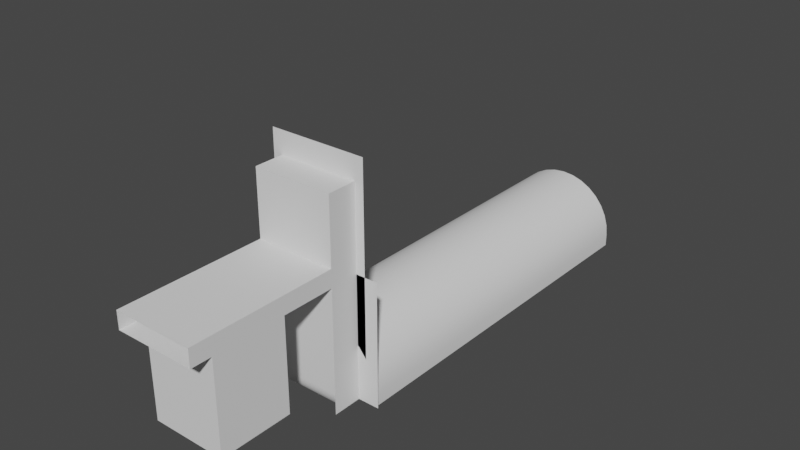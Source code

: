 # Source: act1_main_level.blend  (saved by Blender 2.80.75; exported with 4.5.12 LTS)
import bpy
from mathutils import Matrix  # noqa: F401  (used for matrix-valued properties, if any)

bpy.ops.wm.read_factory_settings(use_empty=True)
scene = bpy.context.scene
scene.name = 'Scene'

# ---- collections
col_collection = bpy.data.collections.new('Collection'); scene.collection.children.link(col_collection)

# ---- world
world_world = bpy.data.worlds.new('World'); scene.world = world_world
world_world.use_nodes = True; world_world.node_tree.nodes.clear()
_N = world_world.node_tree.nodes; _L = world_world.node_tree.links
n0 = _N.new('ShaderNodeOutputWorld'); n0.name = 'World Output'; n0.location = (300, 300)
n1 = _N.new('ShaderNodeBackground'); n1.name = 'Background'; n1.location = (10, 300)
n1.inputs[0].default_value = (0.05088, 0.05088, 0.05088, 1.0)
_L.new(n1.outputs[0], n0.inputs[0])
n0.is_active_output = True
world_world.color = (0.05088, 0.05088, 0.05088)
world_world.use_sun_shadow = False
world_world.sun_shadow_jitter_overblur = 0.0

# ---- meshes
me_floormesh = bpy.data.meshes.new('floormesh')
me_floormesh.from_pydata([(-100.0, -184.7, 0.0), (-100.0, 15.31, 0.0), (-100.0, -177.8, 0.0), (-100.0, 22.22, 0.0), (-100.0, -122.2, 0.0), (-100.0, -107.8, 0.0), (-100.0, -115.3, 0.0), (-100.0, 250.0, 0.0), (-100.0, 150.0, 0.0), (-100.0, 50.0, 0.0), (-100.0, -50.0, 0.0), (-100.0, -150.0, 0.0), (-100.0, -250.0, 0.0), (-100.0, -300.0, 0.0), (-100.0, -350.0, 0.0), (-100.0, 300.0, 0.0), (-100.0, -22.08, 0.0), (-100.0, -15.31, 0.0), (-100.0, 9.537e-07, 0.0), (-100.0, -7.804, 0.0), (-100.0, -100.0, 0.0), (-100.0, -92.2, 0.0), (-100.0, -84.69, 0.0), (-100.0, -77.78, 0.0), (-100.0, -207.8, 0.0), (-100.0, -200.0, 0.0), (33.33, 300.0, 0.0), (-33.33, 300.0, 0.0), (33.33, -350.0, 0.0), (-33.33, -350.0, 0.0), (33.33, -300.0, 0.0), (-33.33, -300.0, 0.0), (33.33, -250.0, 0.0), (-33.33, -250.0, 0.0), (33.33, -150.0, 0.0), (-33.33, -150.0, 0.0), (33.33, -50.0, 0.0), (-33.33, -50.0, 0.0), (33.33, 50.0, 0.0), (-33.33, 50.0, 0.0), (33.33, 150.0, 0.0), (-33.33, 150.0, 0.0), (33.33, 250.0, 0.0), (-33.33, 250.0, 0.0), (41.25, -108.2, 0.0), (38.86, -116.1, 0.0), (-38.74, -116.1, 0.0), (-41.13, -108.2, 0.0), (34.98, -123.3, 0.0), (-1.097e-05, -150.0, 0.0), (-34.86, -123.3, 0.0), (-7.804, -150.0, 0.0), (29.76, -129.7, 0.0), (-23.27, -134.9, 0.0), (-29.64, -129.7, 0.0), (23.39, -134.9, 0.0), (16.13, -138.8, 0.0), (-16.01, -138.8, 0.0), (8.254, -141.2, 0.0), (0.06059, -142.0, 0.0), (-8.133, -141.2, 0.0), (29.76, -170.3, 0.0), (34.98, -176.7, 0.0), (15.31, -150.0, 0.0), (38.86, -183.9, 0.0), (23.39, -165.1, 0.0), (8.254, -158.8, 0.0), (16.13, -161.2, 0.0), (0.06061, -158.0, 0.0), (-8.133, -158.8, 0.0), (-16.01, -161.2, 0.0), (-23.27, -165.1, 0.0), (-29.64, -170.3, 0.0), (-34.86, -176.7, 0.0), (7.804, -150.0, 0.0), (-38.74, -183.9, 0.0), (41.25, -191.8, 0.0), (42.06, -200.0, 0.0), (41.25, -208.2, 0.0), (38.86, -216.1, 0.0), (34.98, -223.3, 0.0), (28.28, -150.0, 0.0), (29.76, -229.7, 0.0), (23.39, -234.9, 0.0), (16.13, -238.8, 0.0), (8.254, -241.2, 0.0), (0.06059, -242.0, 0.0), (-8.133, -241.2, 0.0), (-16.01, -238.8, 0.0), (-23.27, -234.9, 0.0), (-29.64, -229.7, 0.0), (-41.13, -191.8, 0.0), (-34.86, -223.3, 0.0), (22.22, -150.0, 0.0), (-38.74, -216.1, 0.0), (-41.13, -208.2, 0.0), (-41.94, -200.0, 0.0), (42.06, -100.0, 0.0), (41.25, -91.81, 0.0), (38.86, -83.93, 0.0), (34.98, -76.67, 0.0), (-15.31, -150.0, 0.0), (29.76, -70.3, 0.0), (16.13, -61.2, 0.0), (23.39, -65.08, 0.0), (-16.01, -61.2, 0.0), (-8.133, -58.81, 0.0), (-23.27, -65.08, 0.0), (-29.64, -70.3, 0.0), (-34.86, -76.67, 0.0), (-22.22, -150.0, 0.0), (-38.74, -83.93, 0.0), (-41.13, -91.81, 0.0), (-41.94, -100.0, 0.0), (42.06, -0.0002119, -4.335e-09), (41.25, -8.194, -4.335e-09), (-41.13, -8.194, -4.335e-09), (-41.94, -0.0001639, -4.335e-09), (38.86, -16.07, -4.335e-09), (34.98, -23.33, 9.97e-07), (-28.28, -150.0, 0.0), (-38.74, -16.07, -4.335e-09), (-34.94, -23.19, -4.335e-09), (-100.0, -215.3, 0.0), (-29.64, -29.7, -4.335e-09), (29.76, -29.7, 9.97e-07), (-23.27, -34.92, -4.335e-09), (23.39, -34.92, 9.97e-07), (16.13, -38.8, -4.335e-09), (-16.01, -38.8, -4.335e-09), (8.255, -41.19, -4.335e-09), (-8.133, -41.19, -4.335e-09), (0.06071, -42.0, -4.335e-09), (0.06061, -58.0, 0.0), (8.254, -58.81, 0.0), (41.25, 8.194, -4.335e-09), (38.86, 16.07, -4.335e-09), (23.39, 34.92, -4.335e-09), (29.76, 29.7, -4.335e-09), (34.98, 23.33, -4.335e-09), (-100.0, -222.2, 0.0), (16.13, 38.8, -4.335e-09), (8.255, 41.19, -4.335e-09), (-8.133, 41.19, -4.335e-09), (-16.01, 38.8, -4.335e-09), (-23.27, 34.92, -4.335e-09), (-29.64, 29.7, -4.335e-09), (-34.86, 23.33, -4.335e-09), (-38.74, 16.07, -4.335e-09), (-100.0, -192.2, 0.0), (-41.13, 8.194, -4.335e-09), (41.25, 91.81, 9.985e-07), (-41.13, 91.81, -2.89e-09), (-41.94, 100.0, -2.89e-09), (42.06, 100.0, -2.89e-09), (38.86, 83.93, 9.985e-07), (-38.74, 83.93, -2.89e-09), (34.98, 76.67, -2.89e-09), (-34.86, 76.67, -2.89e-09), (29.76, 70.3, -2.89e-09), (-29.64, 70.3, -2.89e-09), (23.39, 65.08, -2.89e-09), (-23.27, 65.08, -2.89e-09), (16.13, 61.2, -2.89e-09), (-8.133, 58.81, -2.89e-09), (-16.01, 61.2, -2.89e-09), (8.254, 58.81, -2.89e-09), (0.06059, 58.0, -2.89e-09), (0.06072, 42.0, -4.335e-09), (38.86, 116.1, -2.89e-09), (41.25, 108.2, -2.89e-09), (34.98, 123.3, -2.89e-09), (23.39, 134.9, -2.89e-09), (29.76, 129.7, -2.89e-09), (16.13, 138.8, -2.89e-09), (8.254, 141.2, -2.89e-09), (0.06061, 142.0, -2.89e-09), (-8.133, 141.2, -2.89e-09), (-16.01, 138.8, -2.89e-09), (-23.27, 134.9, -2.89e-09), (-29.64, 129.7, -2.89e-09), (-34.86, 123.3, -2.89e-09), (-38.74, 116.1, -2.89e-09), (-41.13, 108.2, -2.89e-09), (42.06, 200.0, 0.0), (41.25, 208.2, 0.0), (41.25, 191.8, 0.0), (38.86, 183.9, 0.0), (34.98, 176.7, 0.0), (29.76, 170.3, 0.0), (23.39, 165.1, 0.0), (16.13, 161.2, 0.0), (8.254, 158.8, 0.0), (0.06059, 158.0, 0.0), (-8.133, 158.8, 0.0), (-16.01, 161.2, 0.0), (-23.27, 165.1, 0.0), (-34.86, 176.7, 0.0), (-29.64, 170.3, 0.0), (-41.13, 208.2, 0.0), (-41.94, 200.0, 0.0), (-41.13, 191.8, 0.0), (-38.74, 183.9, 0.0), (38.86, 216.1, 0.0), (34.98, 223.3, 0.0), (29.76, 229.7, 0.0), (23.39, 234.9, 0.0), (16.13, 238.8, 0.0), (8.254, 241.2, 0.0), (0.06061, 242.0, 0.0), (-8.133, 241.2, 0.0), (-16.01, 238.8, 0.0), (-23.27, 234.9, 0.0), (-29.64, 229.7, 0.0), (-34.86, 223.3, 0.0), (-38.74, 216.1, 0.0), (-28.28, -250.0, 0.0), (-15.31, -300.0, 0.0), (-22.22, -300.0, 0.0), (-28.28, -300.0, 0.0), (-22.22, -250.0, 0.0), (-15.31, -250.0, 0.0), (-7.804, -250.0, 0.0), (-1.303e-05, -250.0, 0.0), (7.804, -250.0, 0.0), (15.31, -250.0, 0.0), (22.22, -250.0, 0.0), (28.28, -250.0, 0.0), (28.28, -50.0, 0.0), (22.22, -50.0, 0.0), (15.31, -50.0, 0.0), (7.804, -50.0, 0.0), (-7.629e-06, -50.0, 0.0), (-7.804, -50.0, 0.0), (-15.31, -50.0, 0.0), (-22.22, -50.0, 0.0), (-28.28, -50.0, 0.0), (-28.28, 50.0, 0.0), (-22.22, 50.0, 0.0), (-15.31, 50.0, 0.0), (-7.804, 50.0, 0.0), (-7.629e-06, 50.0, 0.0), (7.804, 50.0, 0.0), (15.31, 50.0, 0.0), (22.18, 50.0, 0.0), (28.28, 50.0, 0.0), (28.28, 150.0, 0.0), (22.22, 150.0, 0.0), (15.31, 150.0, 0.0), (7.804, 150.0, 0.0), (-3.338e-06, 150.0, 0.0), (-7.804, 150.0, 0.0), (-15.31, 150.0, 0.0), (-22.22, 150.0, 0.0), (-28.16, 150.0, 0.0), (28.28, 250.0, 0.0), (22.22, 250.0, 0.0), (15.31, 250.0, 0.0), (7.804, 250.0, 0.0), (0.0, 250.0, 0.0), (-7.804, 250.0, 0.0), (-15.31, 250.0, 0.0), (-22.22, 250.0, 0.0), (-28.28, 250.0, 0.0), (28.28, 300.0, 0.0), (22.22, 300.0, 0.0), (15.31, 300.0, 0.0), (7.804, 300.0, 0.0), (0.0, 300.0, 0.0), (-7.804, 300.0, 0.0), (-15.31, 300.0, 0.0), (-22.22, 300.0, 0.0), (-28.28, 300.0, 0.0), (-7.804, -300.0, 0.0), (-1.303e-05, -300.0, 0.0), (7.804, -300.0, 0.0), (15.31, -300.0, 0.0), (22.22, -300.0, 0.0), (28.28, -300.0, 0.0), (-15.31, -350.0, 0.0), (-22.22, -350.0, 0.0), (-28.28, -350.0, 0.0), (-7.804, -350.0, 0.0), (-1.303e-05, -350.0, 0.0), (7.804, -350.0, 0.0), (15.31, -350.0, 0.0), (22.22, -350.0, 0.0), (28.28, -350.0, 0.0), (68.0, -350.0, 210.0), (-68.0, -350.0, 210.0), (-100.0, 7.804, 0.0), (-100.0, 92.2, 0.0), (-100.0, 100.0, 0.0), (-100.0, 84.69, 0.0), (-100.0, 77.78, 0.0), (-100.0, 122.2, 0.0), (-100.0, 115.3, 0.0), (-100.0, 107.8, 0.0), (-100.0, 177.8, 0.0), (-100.0, 207.8, 0.0), (-100.0, 200.0, 0.0), (-100.0, 192.2, 0.0), (-100.0, 184.7, 0.0), (-100.0, 222.2, 0.0), (-100.0, 215.3, 0.0), (100.0, 300.0, 0.0), (100.0, -350.0, 0.0), (100.0, -300.0, 0.0), (100.0, -250.0, 0.0), (100.0, -150.0, 0.0), (100.0, -50.0, 0.0), (100.0, 50.0, 0.0), (100.0, 150.0, 0.0), (100.0, 250.0, 0.0), (100.0, -107.8, 0.0), (100.0, -115.3, 0.0), (100.0, -122.2, 0.0), (100.0, -177.8, 0.0), (100.0, -184.7, 0.0), (100.0, -192.2, 0.0), (100.0, -200.0, 0.0), (100.0, -207.8, 0.0), (100.0, -215.3, 0.0), (100.0, -222.2, 0.0), (100.0, -100.0, 0.0), (100.0, -92.2, 0.0), (100.0, -84.69, 0.0), (100.0, -77.78, 0.0), (100.0, 0.0, 0.0), (100.0, -7.804, 0.0), (100.0, -15.31, 0.0), (100.0, -22.22, 9.537e-07), (100.0, 7.804, 0.0), (100.0, 15.31, 0.0), (100.0, 22.22, 0.0), (100.0, 92.2, 9.537e-07), (100.0, 100.0, 0.0), (100.0, 84.69, 9.537e-07), (100.0, 77.78, 0.0), (100.0, 115.3, 0.0), (100.0, 107.8, 0.0), (100.0, 122.2, 0.0), (100.0, 200.0, 0.0), (100.0, 207.8, 0.0), (100.0, 192.2, 0.0), (100.0, 184.7, 0.0), (100.0, 177.8, 0.0), (100.0, 215.3, 0.0), (100.0, 222.2, 0.0), (-68.0, 207.8, 0.0), (-68.0, 184.7, 0.0), (-68.0, -177.8, 0.0), (-68.0, 22.22, 0.0), (-68.0, 150.0, 0.0), (-68.0, 300.0, 0.0), (-68.0, -150.0, 0.0), (-68.0, 15.31, 0.0), (-68.0, 177.8, 0.0), (-68.0, -250.0, 0.0), (-68.0, 250.0, 0.0), (-68.0, -300.0, 0.0), (-68.0, -7.804, 0.0), (-68.0, 215.3, 0.0), (-68.0, -192.2, 0.0), (-68.0, -77.78, 0.0), (-68.0, -84.69, 0.0), (-68.0, 222.2, 0.0), (-68.0, 50.0, 0.0), (-68.0, -200.0, 0.0), (-68.0, 107.8, 0.0), (-68.0, 115.3, 0.0), (-68.0, 77.78, 0.0), (100.0, -350.0, 210.0), (-68.0, -207.8, 0.0), (-68.0, 100.0, 0.0), (-68.0, -215.3, 0.0), (-68.0, 7.804, 0.0), (-68.0, 84.69, 0.0), (-68.0, -92.2, 0.0), (-68.0, -50.0, 0.0), (-68.0, 4.578e-05, 0.0), (-68.0, -100.0, 0.0), (-68.0, -115.3, 0.0), (-68.0, -107.8, 0.0), (-68.0, -22.08, 0.0), (-68.0, -122.2, 0.0), (-68.0, 200.0, 0.0), (-68.0, -15.31, 0.0), (-68.0, 122.2, 0.0), (-68.0, -222.2, 0.0), (-68.0, 92.2, 0.0), (-68.0, -184.7, 0.0), (-68.0, 192.2, 0.0), (68.0, 77.78, 0.0), (68.0, 84.69, 9.537e-07), (68.0, -207.8, 0.0), (68.0, -215.3, 0.0), (68.0, -7.804, 0.0), (68.0, -15.31, 0.0), (68.0, 207.8, 0.0), (68.0, 215.3, 0.0), (68.0, -222.2, 0.0), (68.0, -250.0, 0.0), (68.0, -300.0, 0.0), (68.0, -22.22, 9.537e-07), (68.0, 222.2, 0.0), (68.0, 107.8, 0.0), (68.0, 115.3, 0.0), (68.0, 100.0, 0.0), (68.0, 22.22, 0.0), (68.0, 15.31, 0.0), (68.0, 177.8, 0.0), (68.0, 150.0, 0.0), (68.0, 50.0, 0.0), (68.0, 250.0, 0.0), (-100.0, -350.0, 210.0), (68.0, 0.0, 0.0), (68.0, 7.804, 0.0), (68.0, 200.0, 0.0), (68.0, -100.0, 0.0), (68.0, -107.8, 0.0), (68.0, -50.0, 0.0), (68.0, -92.2, 0.0), (68.0, 122.2, 0.0), (68.0, 192.2, 0.0), (68.0, -115.3, 0.0), (68.0, -77.78, 0.0), (68.0, -84.69, 0.0), (68.0, 184.7, 0.0), (68.0, 92.2, 9.537e-07), (68.0, -177.8, 0.0), (68.0, -184.7, 0.0), (68.0, -122.2, 0.0), (68.0, -150.0, 0.0), (68.0, -200.0, 0.0), (68.0, -192.2, 0.0), (68.0, 300.0, 0.0), (-59.0, -400.0, 210.0), (52.94, -400.0, 210.0), (-20.34, -400.0, 210.0), (-31.18, -400.0, 210.0), (-42.58, -400.0, 210.0), (-9.359, -400.0, 210.0), (-1.303e-05, -400.0, 210.0), (9.359, -400.0, 210.0), (20.34, -400.0, 210.0), (31.18, -400.0, 210.0), (42.58, -400.0, 210.0), (-68.0, -400.0, 210.0), (68.0, -400.0, 210.0), (52.94, -490.0, 210.0), (-20.34, -490.0, 210.0), (-31.18, -490.0, 210.0), (-42.58, -490.0, 210.0), (-9.359, -490.0, 210.0), (-1.303e-05, -490.0, 210.0), (9.359, -490.0, 210.0), (20.34, -490.0, 210.0), (31.18, -490.0, 210.0), (42.58, -490.0, 210.0), (-68.0, -490.0, 210.0), (-68.0, -350.0, 0.0), (-68.0, -400.0, 0.0), (68.0, -400.0, 0.0), (68.0, -350.0, 0.0), (-39.02, -364.5, 0.0), (-52.94, -400.0, 35.48), (-40.84, -369.1, 0.3036), (-42.62, -373.7, 1.209), (-44.35, -378.1, 2.701), (-45.98, -382.3, 4.754), (-47.49, -386.1, 7.333), (-48.86, -389.6, 10.39), (-50.06, -392.7, 13.88), (-51.07, -395.2, 17.74), (-51.88, -397.3, 21.91), (-52.46, -398.8, 26.3), (-52.82, -399.7, 30.85), (52.94, -400.0, 35.48), (39.02, -364.5, 0.0), (52.82, -399.7, 30.85), (52.46, -398.8, 26.3), (51.88, -397.3, 21.91), (51.07, -395.2, 17.74), (50.06, -392.7, 13.88), (48.86, -389.6, 10.39), (47.49, -386.1, 7.333), (45.98, -382.3, 4.754), (44.35, -378.1, 2.701), (42.62, -373.7, 1.209), (40.84, -369.1, 0.3036), (-16.77, -364.5, 0.0), (-20.34, -400.0, 35.48), (-17.24, -369.1, 0.3036), (-17.69, -373.7, 1.209), (-18.14, -378.1, 2.701), (-18.56, -382.3, 4.754), (-18.94, -386.1, 7.333), (-19.3, -389.6, 10.39), (-19.6, -392.7, 13.88), (-19.86, -395.2, 17.74), (-20.07, -397.3, 21.91), (-20.22, -398.8, 26.3), (-20.31, -399.7, 30.85), (-24.82, -364.5, 0.0), (-31.18, -400.0, 35.48), (-25.65, -369.1, 0.3036), (-26.47, -373.7, 1.209), (-27.26, -378.1, 2.701), (-28.0, -382.3, 4.754), (-28.69, -386.1, 7.333), (-29.32, -389.6, 10.39), (-29.87, -392.7, 13.88), (-30.33, -395.2, 17.74), (-30.7, -397.3, 21.91), (-30.97, -398.8, 26.3), (-31.13, -399.7, 30.85), (-32.44, -364.5, 0.0), (-42.58, -400.0, 35.48), (-33.76, -369.1, 0.3036), (-35.06, -373.7, 1.209), (-36.32, -378.1, 2.701), (-37.51, -382.3, 4.754), (-38.61, -386.1, 7.333), (-39.61, -389.6, 10.39), (-40.49, -392.7, 13.88), (-41.22, -395.2, 17.74), (-41.81, -397.3, 21.91), (-42.24, -398.8, 26.3), (-42.5, -399.7, 30.85), (-8.255, -364.5, 0.0), (-9.359, -400.0, 35.48), (-8.399, -369.1, 0.3036), (-8.541, -373.7, 1.209), (-8.678, -378.1, 2.701), (-8.807, -382.3, 4.754), (-8.927, -386.1, 7.333), (-9.036, -389.6, 10.39), (-9.131, -392.7, 13.88), (-9.211, -395.2, 17.74), (-9.275, -397.3, 21.91), (-9.322, -398.8, 26.3), (-9.35, -399.7, 30.85), (-1.303e-05, -364.5, 0.0), (-1.303e-05, -400.0, 35.48), (-1.303e-05, -369.1, 0.3036), (-1.303e-05, -373.7, 1.209), (-1.303e-05, -378.1, 2.701), (-1.303e-05, -382.3, 4.754), (-1.303e-05, -386.1, 7.333), (-1.303e-05, -389.6, 10.39), (-1.303e-05, -392.7, 13.88), (-1.303e-05, -395.2, 17.74), (-1.303e-05, -397.3, 21.91), (-1.303e-05, -398.8, 26.3), (-1.303e-05, -399.7, 30.85), (8.255, -364.5, 0.0), (9.359, -400.0, 35.48), (8.399, -369.1, 0.3036), (8.541, -373.7, 1.209), (8.678, -378.1, 2.701), (8.807, -382.3, 4.754), (8.927, -386.1, 7.333), (9.036, -389.6, 10.39), (9.131, -392.7, 13.88), (9.211, -395.2, 17.74), (9.275, -397.3, 21.91), (9.321, -398.8, 26.3), (9.35, -399.7, 30.85), (20.34, -400.0, 35.48), (16.77, -364.5, 0.0), (20.31, -399.7, 30.85), (20.22, -398.8, 26.3), (20.07, -397.3, 21.91), (19.86, -395.2, 17.74), (19.6, -392.7, 13.88), (19.3, -389.6, 10.39), (18.94, -386.1, 7.333), (18.56, -382.3, 4.754), (18.14, -378.1, 2.701), (17.69, -373.7, 1.209), (17.24, -369.1, 0.3036), (24.82, -364.5, 0.0), (31.18, -400.0, 35.48), (25.65, -369.1, 0.3036), (26.47, -373.7, 1.209), (27.26, -378.1, 2.701), (28.0, -382.3, 4.754), (28.69, -386.1, 7.333), (29.32, -389.6, 10.39), (29.87, -392.7, 13.88), (30.33, -395.2, 17.74), (30.7, -397.3, 21.91), (30.97, -398.8, 26.3), (31.13, -399.7, 30.85), (42.58, -400.0, 35.48), (32.44, -364.5, 0.0), (42.5, -399.7, 30.85), (42.24, -398.8, 26.3), (41.81, -397.3, 21.91), (41.22, -395.2, 17.74), (40.49, -392.7, 13.88), (39.61, -389.6, 10.39), (38.61, -386.1, 7.333), (37.51, -382.3, 4.754), (36.32, -378.1, 2.701), (35.06, -373.7, 1.209), (33.76, -369.1, 0.3036), (-68.0, -400.0, 35.48), (-68.0, -364.5, 0.0), (-68.0, -399.7, 30.85), (-68.0, -398.8, 26.3), (-68.0, -397.3, 21.91), (-68.0, -395.2, 17.74), (-68.0, -392.7, 13.88), (-68.0, -389.6, 10.39), (-68.0, -386.1, 7.333), (-68.0, -382.3, 4.754), (-68.0, -378.1, 2.701), (-68.0, -373.7, 1.209), (-68.0, -369.1, 0.3036), (68.0, -364.5, 0.0), (68.0, -400.0, 35.48), (68.0, -369.1, 0.3036), (68.0, -373.7, 1.209), (68.0, -378.1, 2.701), (68.0, -382.3, 4.754), (68.0, -386.1, 7.333), (68.0, -389.6, 10.39), (68.0, -392.7, 13.88), (68.0, -395.2, 17.74), (68.0, -397.3, 21.91), (68.0, -398.8, 26.3), (68.0, -399.7, 30.85), (-59.0, -490.0, 52.84), (-31.18, -490.0, 52.84), (-42.58, -490.0, 52.84), (-9.359, -490.0, 52.84), (68.0, -490.0, 52.84), (-59.0, -490.0, 210.0), (52.94, -490.0, 52.84), (-20.34, -490.0, 52.84), (-1.303e-05, -490.0, 52.84), (9.359, -490.0, 52.84), (20.34, -490.0, 52.84), (31.18, -490.0, 52.84), (42.58, -490.0, 52.84), (-59.0, -614.0, 210.0), (68.0, -614.0, 210.0), (-59.0, -614.0, 52.84), (52.94, -614.0, 52.84), (-20.34, -614.0, 52.84), (-31.18, -614.0, 52.84), (-42.58, -614.0, 52.84), (-9.359, -614.0, 52.84), (-1.303e-05, -614.0, 52.84), (9.359, -614.0, 52.84), (20.34, -614.0, 52.84), (31.18, -614.0, 52.84), (42.58, -614.0, 52.84), (68.0, -614.0, 52.84), (52.94, -614.0, 210.0), (-20.34, -614.0, 210.0), (-31.18, -614.0, 210.0), (-42.58, -614.0, 210.0), (-9.359, -614.0, 210.0), (-1.303e-05, -614.0, 210.0), (9.359, -614.0, 210.0), (20.34, -614.0, 210.0), (31.18, -614.0, 210.0), (42.58, -614.0, 210.0), (-59.0, -649.0, 210.0), (-68.0, -649.0, 210.0), (52.94, -649.0, 210.0), (-20.34, -649.0, 210.0), (-31.18, -649.0, 210.0), (-42.58, -649.0, 210.0), (-9.359, -649.0, 210.0), (-1.303e-05, -649.0, 210.0), (9.359, -649.0, 210.0), (20.34, -649.0, 210.0), (31.18, -649.0, 210.0), (42.58, -649.0, 210.0), (105.0, -350.0, 0.0), (105.0, -350.0, 210.0), (-105.0, -350.0, 0.0), (-105.0, -350.0, 210.0), (68.0, -490.0, 210.0), (-68.0, -614.0, 210.0), (68.0, -649.0, 210.0), (68.0, -350.0, 240.0), (-68.0, -350.0, 240.0), (-68.0, -400.0, 240.0), (68.0, -400.0, 240.0), (-68.0, -490.0, 240.0), (68.0, -490.0, 240.0), (-68.0, -614.0, 240.0), (68.0, -614.0, 240.0), (-68.0, -649.0, 240.0), (68.0, -649.0, 240.0), (68.0, -350.0, 351.8), (-68.0, -350.0, 351.8), (-68.0, -400.0, 351.8), (68.0, -400.0, 351.8), (-68.0, -366.2, 299.2), (-68.0, -366.8, 302.2), (-68.0, -368.6, 304.8), (-68.0, -371.2, 306.6), (-68.0, -374.2, 307.2), (-68.0, -377.3, 306.6), (-68.0, -379.9, 304.8), (-68.0, -381.6, 302.2), (-68.0, -382.2, 299.2), (-68.0, -381.6, 296.1), (-68.0, -379.9, 293.5), (-68.0, -377.3, 291.8), (-68.0, -374.2, 291.2), (-68.0, -371.2, 291.8), (-68.0, -368.6, 293.5), (-68.0, -366.8, 296.1), (-68.0, -400.0, 295.9), (68.0, -375.0, 210.0), (68.0, -375.0, 0.0), (-68.0, -375.0, 240.0), (-68.0, -375.0, 210.0), (-68.0, -349.6, 299.2), (-68.0, -349.6, 302.2), (-68.0, -349.6, 304.8), (-68.0, -349.6, 293.5), (-68.0, -349.6, 296.1), (-68.0, -362.9, 331.2), (-68.0, -368.1, 331.2), (-68.0, -374.2, 331.2), (-68.0, -380.4, 331.2), (-68.0, -385.6, 331.2), (-68.0, -386.8, 270.2), (-68.0, -381.0, 270.2), (-68.0, -374.2, 270.2), (-68.0, -367.5, 270.2), (-68.0, -361.7, 270.2), (68.0, -400.0, 295.9), (68.0, -350.0, 295.9), (-68.0, -375.0, 0.0), (-68.0, -387.4, 299.2), (-68.0, -387.4, 292.6), (-68.0, -387.4, 311.4), (-68.0, -387.4, 305.8), (-68.0, -387.4, 287.0), (68.0, -375.0, 240.0), (68.0, -375.0, 351.8), (-68.0, -375.0, 351.8), (68.0, -375.0, 295.9), (68.0, -400.0, 306.6), (-68.0, -400.0, 306.6), (68.0, -350.0, 306.6), (68.0, -375.0, 306.6), (68.0, -350.0, 252.4), (68.0, -375.0, 252.4), (-68.0, -400.0, 252.4), (68.0, -400.0, 252.4), (38.96, -526.7, 52.84), (35.9, -527.3, 52.84), (33.31, -529.0, 52.84), (31.57, -531.6, 52.84), (30.96, -534.7, 52.84), (31.57, -537.7, 52.84), (33.31, -540.3, 52.84), (35.9, -542.1, 52.84), (38.96, -542.7, 52.84), (42.03, -542.1, 52.84), (44.62, -540.3, 52.84), (46.35, -537.7, 52.84), (46.96, -534.7, 52.84), (46.35, -531.6, 52.84), (44.62, -529.0, 52.84), (42.03, -527.3, 52.84), (22.97, -499.5, 52.84), (9.673, -502.2, 52.84), (-1.597, -509.7, 52.84), (-34.34, -521.6, 52.84), (-30.74, -549.0, 52.84), (-23.48, -569.0, 52.84), (-4.857, -582.0, 52.84), (5.61, -586.4, 52.84), (17.25, -587.9, 52.84), (29.57, -586.4, 52.84), (40.66, -582.0, 52.84), (56.53, -569.6, 52.84), (57.7, -534.3, 52.84), (55.06, -521.0, 52.84), (47.53, -509.7, 52.84), (36.26, -502.2, 52.84), (-59.0, -583.0, 210.0), (-59.0, -552.0, 210.0), (-59.0, -521.0, 210.0), (68.0, -583.0, 210.0), (68.0, -552.0, 210.0), (68.0, -521.0, 210.0), (68.0, -521.0, 52.84), (68.0, -552.0, 52.84), (68.0, -583.0, 52.84), (-68.0, -521.0, 210.0), (-68.0, -552.0, 210.0), (-68.0, -583.0, 210.0), (-59.0, -521.0, 52.84), (-59.0, -552.0, 52.84), (-59.0, -583.0, 52.84), (68.0, -583.0, 240.0), (68.0, -552.0, 240.0), (68.0, -521.0, 240.0), (-68.0, -521.0, 240.0), (-68.0, -552.0, 240.0), (-68.0, -583.0, 240.0)], [], [(379, 384, 16, 10), (382, 383, 5, 6), (381, 378, 21, 20), (378, 365, 22, 21), (376, 356, 1, 290), (374, 369, 297, 292), (366, 303, 304, 362), (364, 23, 22, 365), (41, 254, 198, 197), (368, 363, 149, 25), (349, 362, 304, 299), (39, 237, 160, 158), (461, 360, 13, 14), (357, 350, 302, 298), (37, 236, 124, 122), (351, 355, 11, 2), (352, 3, 1, 356), (35, 120, 54, 50), (353, 357, 298, 8), (360, 358, 12, 13), (89, 90, 216, 220), (380, 18, 19, 361), (222, 221, 217, 273), (359, 354, 15, 7), (225, 224, 275, 276), (221, 220, 218, 217), (181, 180, 254, 41), (73, 72, 120, 35), (368, 25, 24, 373), (109, 108, 236, 37), (366, 359, 7, 303), (147, 146, 237, 39), (371, 377, 293, 294), (367, 371, 294, 9), (375, 373, 24, 123), (81, 61, 62, 34), (52, 81, 34, 48), (93, 65, 61, 81), (55, 93, 81, 52), (63, 67, 65, 93), (56, 63, 93, 55), (74, 66, 67, 63), (58, 74, 63, 56), (49, 68, 66, 74), (59, 49, 74, 58), (51, 69, 68, 49), (60, 51, 49, 59), (101, 70, 69, 51), (57, 101, 51, 60), (110, 71, 70, 101), (53, 110, 101, 57), (120, 72, 71, 110), (54, 120, 110, 53), (364, 379, 10, 23), (369, 370, 296, 297), (380, 376, 290, 18), (226, 225, 276, 277), (223, 222, 273, 274), (227, 226, 277, 278), (224, 223, 274, 275), (82, 83, 226, 227), (220, 216, 219, 218), (86, 87, 222, 223), (88, 89, 220, 221), (83, 84, 225, 226), (85, 86, 223, 224), (84, 85, 224, 225), (87, 88, 221, 222), (125, 228, 36, 119), (228, 102, 100, 36), (127, 229, 228, 125), (229, 104, 102, 228), (128, 230, 229, 127), (230, 103, 104, 229), (130, 231, 230, 128), (231, 134, 103, 230), (132, 232, 231, 130), (232, 133, 134, 231), (131, 233, 232, 132), (233, 106, 133, 232), (129, 234, 233, 131), (234, 105, 106, 233), (126, 235, 234, 129), (235, 107, 105, 234), (124, 236, 235, 126), (236, 108, 107, 235), (160, 237, 238, 162), (237, 146, 145, 238), (238, 145, 144, 239), (162, 238, 239, 165), (239, 144, 143, 240), (165, 239, 240, 164), (164, 240, 241, 167), (240, 143, 168, 241), (167, 241, 242, 166), (241, 168, 142, 242), (166, 242, 243, 163), (242, 142, 141, 243), (243, 141, 137, 244), (163, 243, 244, 161), (244, 137, 138, 245), (161, 244, 245, 159), (159, 245, 38, 157), (245, 138, 139, 38), (189, 246, 40, 188), (246, 173, 171, 40), (190, 247, 246, 189), (247, 172, 173, 246), (191, 248, 247, 190), (248, 174, 172, 247), (192, 249, 248, 191), (249, 175, 174, 248), (193, 250, 249, 192), (250, 176, 175, 249), (194, 251, 250, 193), (251, 177, 176, 250), (195, 252, 251, 194), (252, 178, 177, 251), (196, 253, 252, 195), (253, 179, 178, 252), (198, 254, 253, 196), (254, 180, 179, 253), (211, 261, 262, 212), (209, 259, 260, 210), (208, 258, 259, 209), (206, 205, 255, 256), (213, 212, 262, 263), (210, 260, 261, 211), (208, 207, 257, 258), (207, 206, 256, 257), (258, 267, 268, 259), (256, 255, 264, 265), (263, 262, 271, 272), (260, 269, 270, 261), (258, 257, 266, 267), (257, 256, 265, 266), (261, 270, 271, 262), (259, 268, 269, 260), (386, 349, 299, 300), (352, 367, 9, 3), (214, 213, 263, 43), (263, 272, 27, 43), (255, 42, 26, 264), (42, 255, 205, 204), (276, 275, 284, 285), (273, 217, 279, 282), (277, 276, 285, 286), (278, 277, 286, 287), (218, 219, 281, 280), (217, 218, 280, 279), (275, 274, 283, 284), (274, 273, 282, 283), (722, 721, 288, 464), (444, 557, 544, 443), (445, 569, 557, 444), (30, 278, 287, 28), (32, 227, 278, 30), (82, 227, 32, 80), (33, 216, 90, 92), (31, 219, 216, 33), (29, 281, 219, 31), (355, 385, 4, 11), (381, 20, 5, 383), (384, 387, 17, 16), (388, 295, 296, 370), (358, 389, 140, 12), (374, 292, 291, 390), (351, 2, 0, 391), (386, 300, 301, 392), (388, 353, 8, 295), (389, 375, 123, 140), (387, 361, 19, 17), (350, 392, 301, 302), (385, 382, 6, 4), (377, 390, 291, 293), (363, 391, 0, 149), (393, 338, 337, 394), (395, 396, 322, 321), (397, 398, 330, 329), (399, 343, 347, 400), (401, 323, 322, 396), (402, 403, 307, 308), (404, 331, 330, 398), (405, 400, 347, 348), (406, 340, 339, 407), (406, 408, 336, 340), (403, 464, 306, 307), (409, 410, 333, 334), (411, 412, 312, 346), (393, 413, 311, 338), (414, 405, 348, 313), (413, 409, 334, 311), (416, 328, 332, 417), (418, 342, 343, 399), (419, 420, 314, 324), (417, 332, 333, 410), (404, 421, 310, 331), (419, 324, 325, 422), (412, 423, 341, 312), (418, 424, 344, 342), (423, 407, 339, 341), (420, 425, 315, 314), (426, 427, 326, 327), (424, 428, 345, 344), (408, 429, 335, 336), (430, 431, 318, 317), (432, 433, 309, 316), (411, 346, 345, 428), (432, 316, 315, 425), (433, 430, 317, 309), (427, 422, 325, 326), (416, 397, 329, 328), (434, 320, 319, 435), (401, 402, 308, 323), (421, 426, 327, 310), (429, 394, 337, 335), (434, 395, 321, 320), (436, 414, 313, 305), (431, 435, 319, 318), (91, 75, 391, 363), (156, 152, 390, 377), (50, 46, 382, 385), (202, 201, 392, 350), (121, 116, 361, 387), (92, 94, 375, 389), (181, 41, 353, 388), (200, 386, 392, 201), (73, 351, 391, 75), (153, 374, 390, 152), (33, 92, 389, 358), (181, 388, 370, 182), (122, 121, 387, 384), (113, 381, 383, 47), (35, 50, 385, 355), (147, 39, 367, 352), (200, 199, 349, 386), (117, 150, 376, 380), (183, 182, 370, 369), (109, 37, 379, 364), (94, 95, 373, 375), (39, 158, 371, 367), (158, 156, 377, 371), (214, 43, 359, 366), (96, 368, 373, 95), (43, 27, 354, 359), (117, 380, 361, 116), (31, 33, 358, 360), (41, 197, 357, 353), (147, 352, 356, 148), (73, 35, 355, 351), (197, 202, 350, 357), (29, 31, 360, 461), (199, 215, 362, 349), (96, 91, 363, 368), (109, 364, 365, 111), (214, 366, 362, 215), (465, 517, 281, 29), (153, 183, 369, 374), (150, 148, 356, 376), (112, 111, 365, 378), (113, 112, 378, 381), (46, 47, 383, 382), (37, 122, 384, 379), (64, 76, 435, 431), (26, 42, 414, 436), (77, 78, 395, 434), (151, 155, 394, 429), (36, 100, 426, 421), (80, 32, 402, 401), (77, 434, 435, 76), (114, 115, 397, 416), (99, 98, 422, 427), (34, 62, 430, 433), (48, 432, 425, 45), (188, 411, 428, 187), (48, 34, 433, 432), (62, 64, 431, 430), (154, 151, 429, 408), (186, 187, 428, 424), (100, 99, 427, 426), (44, 45, 425, 420), (171, 169, 407, 423), (184, 186, 424, 418), (40, 171, 423, 412), (97, 419, 422, 98), (119, 36, 421, 404), (135, 417, 410, 136), (97, 44, 420, 419), (184, 418, 399, 185), (114, 416, 417, 135), (38, 139, 409, 413), (42, 204, 405, 414), (157, 38, 413, 393), (188, 40, 412, 411), (139, 136, 410, 409), (30, 28, 464, 403), (170, 154, 408, 406), (170, 406, 407, 169), (204, 203, 400, 405), (119, 404, 398, 118), (32, 30, 403, 402), (80, 401, 396, 79), (185, 399, 400, 203), (115, 118, 398, 397), (78, 79, 396, 395), (157, 393, 394, 155), (279, 280, 504, 491), (284, 283, 543, 556), (28, 287, 596, 479), (280, 281, 517, 504), (283, 282, 530, 543), (287, 286, 582, 596), (28, 479, 621, 464), (286, 285, 570, 582), (282, 279, 491, 530), (285, 284, 556, 570), (438, 447, 459, 450), (439, 440, 452, 451), (444, 443, 455, 456), (441, 437, 639, 453), (440, 441, 453, 452), (443, 442, 454, 455), (437, 448, 460, 639), (447, 446, 458, 459), (446, 445, 457, 458), (442, 439, 451, 454), (449, 438, 450, 687), (445, 444, 456, 457), (583, 595, 597, 594), (594, 597, 598, 593), (593, 598, 599, 592), (592, 599, 600, 591), (591, 600, 601, 590), (590, 601, 602, 589), (589, 602, 603, 588), (588, 603, 604, 587), (587, 604, 605, 586), (586, 605, 606, 585), (585, 606, 607, 584), (584, 607, 596, 582), (557, 569, 571, 568), (568, 571, 572, 567), (567, 572, 573, 566), (566, 573, 574, 565), (565, 574, 575, 564), (564, 575, 576, 563), (563, 576, 577, 562), (562, 577, 578, 561), (561, 578, 579, 560), (560, 579, 580, 559), (559, 580, 581, 558), (558, 581, 570, 556), (544, 557, 568, 555), (555, 568, 567, 554), (554, 567, 566, 553), (553, 566, 565, 552), (552, 565, 564, 551), (551, 564, 563, 550), (550, 563, 562, 549), (549, 562, 561, 548), (548, 561, 560, 547), (547, 560, 559, 546), (546, 559, 558, 545), (545, 558, 556, 543), (531, 544, 555, 542), (542, 555, 554, 541), (541, 554, 553, 540), (540, 553, 552, 539), (539, 552, 551, 538), (538, 551, 550, 537), (537, 550, 549, 536), (536, 549, 548, 535), (535, 548, 547, 534), (534, 547, 546, 533), (533, 546, 545, 532), (532, 545, 543, 530), (492, 531, 542, 503), (503, 542, 541, 502), (502, 541, 540, 501), (501, 540, 539, 500), (500, 539, 538, 499), (499, 538, 537, 498), (498, 537, 536, 497), (497, 536, 535, 496), (496, 535, 534, 495), (495, 534, 533, 494), (494, 533, 532, 493), (493, 532, 530, 491), (505, 492, 503, 516), (516, 503, 502, 515), (515, 502, 501, 514), (514, 501, 500, 513), (513, 500, 499, 512), (512, 499, 498, 511), (511, 498, 497, 510), (510, 497, 496, 509), (509, 496, 495, 508), (508, 495, 494, 507), (507, 494, 493, 506), (506, 493, 491, 504), (518, 505, 516, 529), (529, 516, 515, 528), (528, 515, 514, 527), (527, 514, 513, 526), (526, 513, 512, 525), (525, 512, 511, 524), (524, 511, 510, 523), (523, 510, 509, 522), (522, 509, 508, 521), (521, 508, 507, 520), (520, 507, 506, 519), (519, 506, 504, 517), (569, 583, 594, 571), (571, 594, 593, 572), (572, 593, 592, 573), (573, 592, 591, 574), (574, 591, 590, 575), (575, 590, 589, 576), (576, 589, 588, 577), (577, 588, 587, 578), (578, 587, 586, 579), (579, 586, 585, 580), (580, 585, 584, 581), (581, 584, 582, 570), (479, 596, 607, 490), (490, 607, 606, 489), (489, 606, 605, 488), (488, 605, 604, 487), (487, 604, 603, 486), (486, 603, 602, 485), (485, 602, 601, 484), (484, 601, 600, 483), (483, 600, 599, 482), (482, 599, 598, 481), (481, 598, 597, 480), (480, 597, 595, 478), (466, 518, 529, 477), (477, 529, 528, 476), (476, 528, 527, 475), (475, 527, 526, 474), (474, 526, 525, 473), (473, 525, 524, 472), (472, 524, 523, 471), (471, 523, 522, 470), (470, 522, 521, 469), (469, 521, 520, 468), (468, 520, 519, 467), (467, 519, 517, 465), (608, 466, 477, 610), (610, 477, 476, 611), (611, 476, 475, 612), (612, 475, 474, 613), (613, 474, 473, 614), (614, 473, 472, 615), (615, 472, 471, 616), (616, 471, 470, 617), (617, 470, 469, 618), (618, 469, 468, 619), (619, 468, 467, 620), (620, 467, 465, 609), (478, 622, 633, 480), (480, 633, 632, 481), (481, 632, 631, 482), (482, 631, 630, 483), (483, 630, 629, 484), (484, 629, 628, 485), (485, 628, 627, 486), (486, 627, 626, 487), (487, 626, 625, 488), (488, 625, 624, 489), (489, 624, 623, 490), (490, 623, 621, 479), (465, 29, 461, 609), (464, 288, 372, 306), (461, 14, 415, 289), (742, 724, 448, 462), (449, 622, 478, 438), (438, 478, 595, 447), (447, 595, 583, 446), (446, 583, 569, 445), (442, 531, 492, 439), (437, 466, 608, 448), (441, 518, 466, 437), (440, 505, 518, 441), (439, 492, 505, 440), (443, 544, 531, 442), (451, 452, 635, 641), (456, 455, 642, 643), (453, 639, 634, 636), (452, 453, 636, 635), (455, 454, 637, 642), (459, 458, 645, 646), (458, 457, 644, 645), (454, 451, 641, 637), (687, 450, 640, 638), (457, 456, 643, 644), (450, 459, 646, 640), (795, 800, 660, 648), (792, 803, 688, 647), (806, 792, 647, 649), (654, 651, 662, 665), (657, 656, 667, 668), (650, 659, 670, 661), (651, 652, 663, 662), (656, 655, 666, 667), (652, 653, 664, 663), (655, 654, 665, 666), (659, 658, 669, 670), (658, 657, 668, 669), (653, 649, 647, 664), (650, 661, 648, 660), (648, 661, 673, 689), (666, 665, 677, 678), (670, 669, 681, 682), (669, 668, 680, 681), (665, 662, 674, 677), (668, 667, 679, 680), (661, 670, 682, 673), (662, 663, 675, 674), (647, 688, 672, 671), (664, 647, 671, 676), (667, 666, 678, 679), (663, 664, 676, 675), (306, 372, 684, 683), (415, 14, 685, 686), (699, 698, 696, 697), (809, 810, 694, 695), (721, 449, 693, 748), (672, 688, 696, 698), (801, 460, 694, 810), (724, 289, 691, 723), (460, 448, 692, 694), (648, 689, 699, 697), (795, 648, 697, 807), (449, 687, 695, 693), (755, 752, 703, 749), (692, 693, 695, 694), (749, 750, 701, 700), (752, 753, 702, 703), (743, 720, 744), (745, 720, 746), (744, 720, 747), (746, 720, 743), (718, 728, 729, 719), (705, 726, 727, 706), (719, 729, 725, 704), (704, 725, 726, 705), (707, 731, 732, 708), (708, 732, 733, 709), (706, 730, 731, 707), (709, 733, 734, 710), (716, 737, 738, 717), (714, 735, 736, 715), (717, 738, 739, 718), (715, 736, 737, 716), (759, 758, 720, 740), (757, 759, 740, 751), (711, 746, 743, 712), (713, 744, 747, 714), (710, 745, 746, 711), (712, 743, 744, 713), (448, 724, 723, 692), (461, 289, 724, 742), (756, 757, 751, 741), (703, 702, 750, 749), (754, 755, 749, 700), (288, 721, 748, 690), (463, 449, 721, 722), (732, 750, 733), (730, 750, 731), (733, 750, 734), (731, 750, 732), (750, 702, 734), (750, 730, 701), (741, 751, 755, 754), (740, 720, 753, 752), (751, 740, 752, 755), (720, 745, 753), (734, 702, 753, 745), (745, 710, 734), (706, 727, 701, 730), (737, 723, 738), (735, 723, 736), (738, 723, 739), (736, 723, 737), (690, 748, 757, 756), (748, 693, 759, 757), (693, 692, 758, 759), (723, 735, 758, 692), (735, 714, 747, 758), (720, 758, 747), (723, 691, 739), (718, 739, 691, 728), (760, 776, 777, 761), (775, 791, 776, 760), (768, 784, 785, 769), (761, 777, 778, 762), (769, 785, 786, 770), (762, 778, 779, 763), (770, 786, 787, 771), (763, 779, 780, 764), (771, 787, 788, 772), (764, 780, 781, 765), (772, 788, 789, 773), (765, 781, 782, 766), (773, 789, 790, 774), (766, 782, 783, 767), (774, 790, 791, 775), (767, 783, 784, 768), (643, 642, 777, 776), (644, 643, 776, 791), (642, 637, 778, 777), (637, 641, 779, 778), (645, 644, 791, 790), (646, 645, 790), (655, 656, 784, 783), (656, 657, 785, 784), (657, 658, 786, 785), (658, 659, 787, 786), (654, 655, 783, 782), (651, 654, 782, 781), (687, 797, 809, 695), (797, 796, 808, 809), (796, 795, 807, 808), (688, 803, 812, 696), (803, 802, 811, 812), (802, 801, 810, 811), (697, 696, 812, 807), (807, 812, 811, 808), (808, 811, 810, 809), (634, 639, 794, 804), (804, 794, 793, 805), (805, 793, 792, 806), (639, 460, 801, 794), (794, 801, 802, 793), (793, 802, 803, 792), (687, 638, 798, 797), (797, 798, 799, 796), (796, 799, 800, 795), (636, 779, 641, 635), (780, 779, 804, 805), (781, 780, 805, 806), (634, 804, 779, 636), (789, 798, 638, 790), (788, 799, 798, 789), (787, 800, 799, 788), (650, 800, 787, 659), (660, 800, 650), (640, 646, 790, 638), (651, 781, 653, 652), (649, 653, 781, 806)])
me_floormesh.polygons.foreach_set('use_smooth', [1, 1, 1, 1, 1, 1, 1, 1, 1, 1, 1, 1, 1, 1, 1, 1, 1, 1, 1, 1, 1, 1, 1, 1, 1, 1, 1, 1, 1, 1, 1, 1, 1, 1, 1, 1, 1, 1, 1, 1, 1, 1, 1, 1, 1, 1, 1, 1, 1, 1, 1, 1, 1, 1, 1, 1, 1, 1, 1, 1, 1, 1, 1, 1, 1, 1, 1, 1, 1, 1, 1, 1, 1, 1, 1, 1, 1, 1, 1, 1, 1, 1, 1, 1, 1, 1, 1, 1, 1, 1, 1, 1, 1, 1, 1, 1, 1, 1, 1, 1, 1, 1, 1, 1, 1, 1, 1, 1, 1, 1, 1, 1, 1, 1, 1, 1, 1, 1, 1, 1, 1, 1, 1, 1, 1, 1, 1, 1, 1, 1, 1, 1, 1, 1, 1, 1, 1, 1, 1, 1, 1, 1, 1, 1, 1, 1, 1, 1, 1, 1, 1, 1, 1, 1, 1, 1, 1, 1, 1, 1, 1, 1, 1, 1, 1, 1, 1, 1, 1, 1, 1, 1, 1, 1, 1, 1, 1, 1, 1, 1, 1, 1, 1, 1, 1, 1, 1, 1, 1, 1, 1, 1, 1, 1, 1, 1, 1, 1, 1, 1, 1, 1, 1, 1, 1, 1, 1, 1, 1, 1, 1, 1, 1, 1, 1, 1, 1, 1, 1, 1, 1, 1, 1, 1, 1, 1, 1, 1, 1, 1, 1, 1, 1, 1, 1, 1, 1, 1, 1, 1, 1, 1, 1, 1, 1, 1, 1, 1, 1, 1, 1, 1, 1, 1, 1, 1, 1, 1, 1, 1, 1, 1, 1, 1, 1, 1, 1, 1, 1, 1, 1, 1, 1, 1, 1, 1, 1, 1, 1, 1, 1, 1, 1, 1, 1, 1, 1, 1, 1, 1, 1, 1, 1, 1, 1, 1, 1, 1, 1, 1, 1, 1, 1, 1, 1, 1, 1, 1, 1, 1, 1, 1, 1, 1, 1, 1, 1, 1, 1, 1, 1, 1, 1, 1, 1, 1, 1, 1, 1, 1, 1, 1, 1, 1, 1, 1, 1, 1, 1, 1, 1, 1, 1, 1, 1, 1, 1, 1, 1, 1, 1, 1, 1, 1, 1, 1, 1, 1, 1, 1, 1, 1, 1, 1, 1, 1, 1, 1, 1, 1, 1, 1, 1, 1, 1, 1, 1, 1, 1, 1, 1, 1, 1, 1, 1, 1, 1, 1, 1, 1, 1, 1, 1, 1, 1, 1, 1, 1, 1, 1, 1, 1, 1, 1, 1, 1, 1, 1, 1, 1, 1, 1, 1, 1, 1, 1, 1, 1, 1, 1, 1, 1, 1, 1, 1, 1, 1, 1, 1, 1, 1, 1, 1, 1, 1, 1, 1, 1, 1, 1, 1, 1, 1, 1, 1, 1, 1, 1, 1, 1, 1, 1, 1, 1, 1, 1, 1, 1, 1, 1, 1, 1, 1, 1, 1, 1, 1, 1, 1, 1, 1, 1, 1, 1, 1, 1, 1, 1, 1, 1, 1, 1, 1, 1, 1, 1, 1, 1, 1, 1, 1, 1, 1, 1, 1, 1, 1, 1, 1, 1, 1, 1, 1, 1, 1, 1, 1, 1, 1, 1, 1, 1, 1, 1, 1, 1, 1, 1, 1, 1, 1, 1, 1, 1, 1, 1, 1, 1, 1, 1, 1, 1, 1, 1, 1, 1, 1, 1, 1, 0, 0, 0, 0, 0, 0, 0, 0, 0, 0, 0, 0, 0, 0, 0, 0, 1, 1, 0, 0, 0, 0, 1, 1, 1, 1, 1, 1, 1, 0, 0, 0, 0, 1, 1, 1, 1, 1, 1, 1, 0, 0, 0, 0, 0, 0, 1, 1, 1, 1, 0, 0, 1, 0, 0, 0, 0, 0, 0, 0, 0, 0, 0, 0, 0, 0, 0, 0, 0, 0, 1, 1, 1, 1, 1, 1, 1, 1, 1, 1, 1, 1, 1, 1, 1, 1, 1, 1, 1, 1, 1, 1, 1, 1, 1, 1, 1, 1, 1, 1, 1, 0, 0, 1, 0, 0, 0, 1, 1, 1, 1, 1])
_uv = me_floormesh.uv_layers.new(name='UVMap')
_uv.uv.foreach_set('vector', [0.3333, 0.5, 0.3333, 0.5399, 0.3333, 0.5399, 0.3333, 0.5, 0.0, 0.0, 0.0, 0.0, 0.0, 0.0, 0.0, 0.0, 0.0, 0.0, 0.0, 0.0, 0.0, 0.0, 0.0, 0.0, 0.0, 0.0, 0.0, 0.0, 0.0, 0.0, 0.0, 0.0, 0.0, 0.0, 0.0, 0.0, 0.0, 0.0, 0.0, 0.0, 0.0, 0.0, 0.0, 0.0, 0.0, 0.0, 0.0, 0.0, 0.0, 0.0, 0.0, 0.0, 0.0, 0.0, 0.0, 0.0, 0.0, 0.0, 0.0, 0.0, 0.0, 0.0, 0.0, 0.0, 0.3333, 0.7857, 0.3592, 0.7857, 0.3586, 0.8167, 0.3333, 0.8256, 0.0, 0.0, 0.0, 0.0, 0.0, 0.0, 0.0, 0.0, 0.0, 0.0, 0.0, 0.0, 0.0, 0.0, 0.0, 0.0, 0.3333, 0.6429, 0.3586, 0.6429, 0.3586, 0.6739, 0.3333, 0.6827, 0.3333, 0.07143, 0.3333, 0.1429, 0.3333, 0.1429, 0.3333, 0.07143, 0.0, 0.0, 0.0, 0.0, 0.0, 0.0, 0.0, 0.0, 0.3333, 0.5, 0.3586, 0.5, 0.3586, 0.531, 0.3333, 0.5399, 0.3337, 0.3175, 0.3333, 0.3571, 0.3333, 0.3571, 0.3337, 0.3175, 0.0, 0.0, 0.0, 0.0, 0.0, 0.0, 0.0, 0.0, 0.3333, 0.3571, 0.3586, 0.3571, 0.3586, 0.3882, 0.3333, 0.397, 0.3333, 0.7857, 0.3333, 0.8256, 0.3333, 0.8256, 0.3333, 0.7857, 0.3333, 0.1429, 0.3333, 0.2143, 0.3333, 0.2143, 0.3333, 0.1429, 0.0, 0.0, 0.0, 0.0, 0.0, 0.0, 0.0, 0.0, 0.0, 0.0, 0.0, 0.0, 0.0, 0.0, 0.0, 0.0, 0.0, 0.0, 0.0, 0.0, 0.0, 0.0, 0.0, 0.0, 0.3333, 0.9286, 0.0, 0.0, 0.0, 0.0, 0.3333, 0.9286, 0.0, 0.0, 0.0, 0.0, 0.0, 0.0, 0.0, 0.0, 0.0, 0.0, 0.0, 0.0, 0.0, 0.0, 0.0, 0.0, 0.3337, 0.746, 0.3598, 0.755, 0.3592, 0.7857, 0.3333, 0.7857, 0.3337, 0.3175, 0.3586, 0.3261, 0.3586, 0.3571, 0.3333, 0.3571, 0.0, 0.0, 0.0, 0.0, 0.0, 0.0, 0.0, 0.0, 0.3337, 0.4603, 0.3586, 0.469, 0.3586, 0.5, 0.3333, 0.5, 0.3333, 0.8887, 0.3333, 0.9286, 0.3333, 0.9286, 0.3333, 0.8887, 0.3337, 0.6032, 0.3586, 0.6118, 0.3586, 0.6429, 0.3333, 0.6429, 0.0, 0.0, 0.0, 0.0, 0.0, 0.0, 0.0, 0.0, 0.3333, 0.6429, 0.3333, 0.6827, 0.3333, 0.6827, 0.3333, 0.6429, 0.0, 0.0, 0.0, 0.0, 0.0, 0.0, 0.0, 0.0, 0.6414, 0.3571, 0.6414, 0.3261, 0.6667, 0.3173, 0.6667, 0.3571, 0.6414, 0.3882, 0.6414, 0.3571, 0.6667, 0.3571, 0.6663, 0.3968, 0.6111, 0.3571, 0.6111, 0.3332, 0.6414, 0.3261, 0.6414, 0.3571, 0.6111, 0.3811, 0.6111, 0.3571, 0.6414, 0.3571, 0.6414, 0.3882, 0.5765, 0.3571, 0.5765, 0.3385, 0.6111, 0.3332, 0.6111, 0.3571, 0.5765, 0.3758, 0.5765, 0.3571, 0.6111, 0.3571, 0.6111, 0.3811, 0.539, 0.3571, 0.539, 0.3418, 0.5765, 0.3385, 0.5765, 0.3571, 0.539, 0.3725, 0.539, 0.3571, 0.5765, 0.3571, 0.5765, 0.3758, 0.5, 0.3571, 0.5, 0.3429, 0.539, 0.3418, 0.539, 0.3571, 0.5, 0.3714, 0.5, 0.3571, 0.539, 0.3571, 0.539, 0.3725, 0.461, 0.3571, 0.461, 0.3418, 0.5, 0.3429, 0.5, 0.3571, 0.461, 0.3725, 0.461, 0.3571, 0.5, 0.3571, 0.5, 0.3714, 0.4235, 0.3571, 0.4235, 0.3385, 0.461, 0.3418, 0.461, 0.3571, 0.4235, 0.3758, 0.4235, 0.3571, 0.461, 0.3571, 0.461, 0.3725, 0.3889, 0.3571, 0.3889, 0.3332, 0.4235, 0.3385, 0.4235, 0.3571, 0.3889, 0.3811, 0.3889, 0.3571, 0.4235, 0.3571, 0.4235, 0.3758, 0.3586, 0.3571, 0.3586, 0.3261, 0.3889, 0.3332, 0.3889, 0.3571, 0.3586, 0.3882, 0.3586, 0.3571, 0.3889, 0.3571, 0.3889, 0.3811, 0.3337, 0.4603, 0.3333, 0.5, 0.3333, 0.5, 0.3337, 0.4603, 0.0, 0.0, 0.0, 0.0, 0.0, 0.0, 0.0, 0.0, 0.0, 0.0, 0.0, 0.0, 0.0, 0.0, 0.0, 0.0, 0.0, 0.0, 0.0, 0.0, 0.0, 0.0, 0.0, 0.0, 0.0, 0.0, 0.0, 0.0, 0.0, 0.0, 0.0, 0.0, 0.0, 0.0, 0.0, 0.0, 0.0, 0.0, 0.0, 0.0, 0.0, 0.0, 0.0, 0.0, 0.0, 0.0, 0.0, 0.0, 0.0, 0.0, 0.0, 0.0, 0.0, 0.0, 0.0, 0.0, 0.0, 0.0, 0.0, 0.0, 0.0, 0.0, 0.0, 0.0, 0.0, 0.0, 0.0, 0.0, 0.0, 0.0, 0.0, 0.0, 0.0, 0.0, 0.0, 0.0, 0.0, 0.0, 0.0, 0.0, 0.0, 0.0, 0.0, 0.0, 0.0, 0.0, 0.0, 0.0, 0.0, 0.0, 0.0, 0.0, 0.0, 0.0, 0.0, 0.0, 0.0, 0.0, 0.0, 0.0, 0.0, 0.0, 0.0, 0.0, 0.0, 0.0, 0.0, 0.0, 0.0, 0.0, 0.0, 0.0, 0.6414, 0.531, 0.6414, 0.5, 0.6667, 0.5, 0.6663, 0.5397, 0.6414, 0.5, 0.6414, 0.469, 0.6667, 0.4601, 0.6667, 0.5, 0.6111, 0.5239, 0.6111, 0.5, 0.6414, 0.5, 0.6414, 0.531, 0.6111, 0.5, 0.6111, 0.4761, 0.6414, 0.469, 0.6414, 0.5, 0.5765, 0.5186, 0.5765, 0.5, 0.6111, 0.5, 0.6111, 0.5239, 0.5765, 0.5, 0.5765, 0.4814, 0.6111, 0.4761, 0.6111, 0.5, 0.539, 0.5154, 0.539, 0.5, 0.5765, 0.5, 0.5765, 0.5186, 0.539, 0.5, 0.539, 0.4846, 0.5765, 0.4814, 0.5765, 0.5, 0.5, 0.5143, 0.5, 0.5, 0.539, 0.5, 0.539, 0.5154, 0.5, 0.5, 0.5, 0.4857, 0.539, 0.4846, 0.539, 0.5, 0.461, 0.5154, 0.461, 0.5, 0.5, 0.5, 0.5, 0.5143, 0.461, 0.5, 0.461, 0.4846, 0.5, 0.4857, 0.5, 0.5, 0.4235, 0.5186, 0.4235, 0.5, 0.461, 0.5, 0.461, 0.5154, 0.4235, 0.5, 0.4235, 0.4814, 0.461, 0.4846, 0.461, 0.5, 0.3889, 0.5239, 0.3889, 0.5, 0.4235, 0.5, 0.4235, 0.5186, 0.3889, 0.5, 0.3889, 0.4761, 0.4235, 0.4814, 0.4235, 0.5, 0.3586, 0.531, 0.3586, 0.5, 0.3889, 0.5, 0.3889, 0.5239, 0.3586, 0.5, 0.3586, 0.469, 0.3889, 0.4761, 0.3889, 0.5, 0.3586, 0.6739, 0.3586, 0.6429, 0.3889, 0.6429, 0.3889, 0.6668, 0.3586, 0.6429, 0.3586, 0.6118, 0.3889, 0.6189, 0.3889, 0.6429, 0.3889, 0.6429, 0.3889, 0.6189, 0.4235, 0.6242, 0.4235, 0.6429, 0.3889, 0.6668, 0.3889, 0.6429, 0.4235, 0.6429, 0.4235, 0.6615, 0.4235, 0.6429, 0.4235, 0.6242, 0.461, 0.6275, 0.461, 0.6429, 0.4235, 0.6615, 0.4235, 0.6429, 0.461, 0.6429, 0.461, 0.6582, 0.461, 0.6582, 0.461, 0.6429, 0.5, 0.6429, 0.5, 0.6571, 0.461, 0.6429, 0.461, 0.6275, 0.5, 0.6286, 0.5, 0.6429, 0.5, 0.6571, 0.5, 0.6429, 0.539, 0.6429, 0.539, 0.6582, 0.5, 0.6429, 0.5, 0.6286, 0.539, 0.6275, 0.539, 0.6429, 0.539, 0.6582, 0.539, 0.6429, 0.5765, 0.6429, 0.5765, 0.6615, 0.539, 0.6429, 0.539, 0.6275, 0.5765, 0.6242, 0.5765, 0.6429, 0.5765, 0.6429, 0.5765, 0.6242, 0.6111, 0.6189, 0.6109, 0.6429, 0.5765, 0.6615, 0.5765, 0.6429, 0.6109, 0.6429, 0.6107, 0.6667, 0.6109, 0.6429, 0.6111, 0.6189, 0.6414, 0.6118, 0.6414, 0.6429, 0.6107, 0.6667, 0.6109, 0.6429, 0.6414, 0.6429, 0.6414, 0.6739, 0.6414, 0.6739, 0.6414, 0.6429, 0.6667, 0.6429, 0.6663, 0.6825, 0.6414, 0.6429, 0.6414, 0.6118, 0.6667, 0.603, 0.6667, 0.6429, 0.6414, 0.8167, 0.6414, 0.7857, 0.6667, 0.7857, 0.6663, 0.8254, 0.6414, 0.7857, 0.6414, 0.7547, 0.6667, 0.7458, 0.6667, 0.7857, 0.6111, 0.8096, 0.6111, 0.7857, 0.6414, 0.7857, 0.6414, 0.8167, 0.6111, 0.7857, 0.6111, 0.7618, 0.6414, 0.7547, 0.6414, 0.7857, 0.5765, 0.8043, 0.5765, 0.7857, 0.6111, 0.7857, 0.6111, 0.8096, 0.5765, 0.7857, 0.5765, 0.7671, 0.6111, 0.7618, 0.6111, 0.7857, 0.539, 0.8011, 0.539, 0.7857, 0.5765, 0.7857, 0.5765, 0.8043, 0.539, 0.7857, 0.539, 0.7703, 0.5765, 0.7671, 0.5765, 0.7857, 0.5, 0.8, 0.5, 0.7857, 0.539, 0.7857, 0.539, 0.8011, 0.5, 0.7857, 0.5, 0.7714, 0.539, 0.7703, 0.539, 0.7857, 0.461, 0.8011, 0.461, 0.7857, 0.5, 0.7857, 0.5, 0.8, 0.461, 0.7857, 0.461, 0.7703, 0.5, 0.7714, 0.5, 0.7857, 0.4235, 0.8043, 0.4235, 0.7857, 0.461, 0.7857, 0.461, 0.8011, 0.4235, 0.7857, 0.4235, 0.7671, 0.461, 0.7703, 0.461, 0.7857, 0.3889, 0.8096, 0.3889, 0.7857, 0.4235, 0.7857, 0.4235, 0.8043, 0.3889, 0.7857, 0.3889, 0.7618, 0.4235, 0.7671, 0.4235, 0.7857, 0.3586, 0.8167, 0.3592, 0.7857, 0.3889, 0.7857, 0.3889, 0.8096, 0.3592, 0.7857, 0.3598, 0.755, 0.3889, 0.7618, 0.3889, 0.7857, 0.0, 0.0, 0.0, 0.0, 0.0, 0.0, 0.0, 0.0, 0.0, 0.0, 0.0, 0.0, 0.0, 0.0, 0.0, 0.0, 0.0, 0.0, 0.0, 0.0, 0.0, 0.0, 0.0, 0.0, 0.0, 0.0, 0.0, 0.0, 0.0, 0.0, 0.0, 0.0, 0.0, 0.0, 0.0, 0.0, 0.0, 0.0, 0.0, 0.0, 0.0, 0.0, 0.0, 0.0, 0.0, 0.0, 0.0, 0.0, 0.0, 0.0, 0.0, 0.0, 0.0, 0.0, 0.0, 0.0, 0.0, 0.0, 0.0, 0.0, 0.0, 0.0, 0.0, 0.0, 0.0, 0.0, 0.0, 0.0, 0.0, 0.0, 0.0, 0.0, 0.0, 0.0, 0.0, 0.0, 0.0, 0.0, 0.0, 0.0, 0.0, 0.0, 0.0, 0.0, 0.0, 0.0, 0.0, 0.0, 0.0, 0.0, 0.0, 0.0, 0.0, 0.0, 0.0, 0.0, 0.0, 0.0, 0.0, 0.0, 0.0, 0.0, 0.0, 0.0, 0.0, 0.0, 0.0, 0.0, 0.0, 0.0, 0.0, 0.0, 0.0, 0.0, 0.0, 0.0, 0.0, 0.0, 0.0, 0.0, 0.0, 0.0, 0.0, 0.0, 0.0, 0.0, 0.0, 0.0, 0.0, 0.0, 0.0, 0.0, 0.0, 0.0, 0.0, 0.0, 0.3337, 0.6032, 0.3333, 0.6429, 0.3333, 0.6429, 0.3337, 0.6032, 0.3333, 0.8887, 0.0, 0.0, 0.0, 0.0, 0.3333, 0.9286, 0.0, 0.0, 0.0, 0.0, 0.0, 0.0, 0.3333, 0.9286, 0.0, 0.0, 0.6667, 0.9286, 0.0, 0.0, 0.0, 0.0, 0.6667, 0.9286, 0.0, 0.0, 0.0, 0.0, 0.6667, 0.8887, 0.0, 0.0, 0.0, 0.0, 0.0, 0.0, 0.0, 0.0, 0.0, 0.0, 0.0, 0.0, 0.0, 0.0, 0.0, 0.0, 0.0, 0.0, 0.0, 0.0, 0.0, 0.0, 0.0, 0.0, 0.0, 0.0, 0.0, 0.0, 0.0, 0.0, 0.0, 0.0, 0.0, 0.0, 0.0, 0.0, 0.0, 0.0, 0.0, 0.0, 0.0, 0.0, 0.0, 0.0, 0.0, 0.0, 0.0, 0.0, 0.0, 0.0, 0.0, 0.0, 0.0, 0.0, 0.0, 0.0, 0.0, 0.0, 0.0, 0.0, 0.0, 0.0, 0.0, 0.0, 0.6667, 0.03571, 0.6667, 0.03571, 0.6667, 0.07143, 0.6667, 0.07143, 0.0, 0.0, 0.0, 0.0, 0.0, 0.0, 0.0, 0.0, 0.0, 0.0, 0.0, 0.0, 0.0, 0.0, 0.0, 0.0, 0.6667, 0.1429, 0.0, 0.0, 0.0, 0.0, 0.6667, 0.07143, 0.6667, 0.2143, 0.0, 0.0, 0.0, 0.0, 0.6667, 0.1429, 0.0, 0.0, 0.0, 0.0, 0.6667, 0.2143, 0.6667, 0.2542, 0.3333, 0.2143, 0.0, 0.0, 0.0, 0.0, 0.3333, 0.2542, 0.3333, 0.1429, 0.0, 0.0, 0.0, 0.0, 0.3333, 0.2143, 0.3333, 0.07143, 0.0, 0.0, 0.0, 0.0, 0.3333, 0.1429, 0.3333, 0.3571, 0.3333, 0.397, 0.3333, 0.397, 0.3333, 0.3571, 0.0, 0.0, 0.0, 0.0, 0.0, 0.0, 0.0, 0.0, 0.0, 0.0, 0.0, 0.0, 0.0, 0.0, 0.0, 0.0, 0.0, 0.0, 0.0, 0.0, 0.0, 0.0, 0.0, 0.0, 0.3333, 0.2143, 0.3333, 0.2542, 0.3333, 0.2542, 0.3333, 0.2143, 0.0, 0.0, 0.0, 0.0, 0.0, 0.0, 0.0, 0.0, 0.0, 0.0, 0.0, 0.0, 0.0, 0.0, 0.0, 0.0, 0.0, 0.0, 0.0, 0.0, 0.0, 0.0, 0.0, 0.0, 0.3337, 0.746, 0.3333, 0.7857, 0.3333, 0.7857, 0.3337, 0.746, 0.0, 0.0, 0.0, 0.0, 0.0, 0.0, 0.0, 0.0, 0.0, 0.0, 0.0, 0.0, 0.0, 0.0, 0.0, 0.0, 0.0, 0.0, 0.0, 0.0, 0.0, 0.0, 0.0, 0.0, 0.0, 0.0, 0.0, 0.0, 0.0, 0.0, 0.0, 0.0, 0.0, 0.0, 0.0, 0.0, 0.0, 0.0, 0.0, 0.0, 0.0, 0.0, 0.0, 0.0, 0.0, 0.0, 0.0, 0.0, 0.0, 0.0, 0.0, 0.0, 0.0, 0.0, 0.0, 0.0, 0.0, 0.0, 0.0, 0.0, 0.0, 0.0, 0.0, 0.0, 0.0, 0.0, 0.0, 0.0, 0.0, 0.0, 0.0, 0.0, 0.0, 0.0, 0.0, 0.0, 0.0, 0.0, 0.0, 0.0, 0.0, 0.0, 0.0, 0.0, 0.0, 0.0, 0.0, 0.0, 0.6667, 0.2143, 0.6667, 0.1429, 0.6667, 0.1429, 0.6667, 0.2143, 0.0, 0.0, 0.0, 0.0, 0.0, 0.0, 0.0, 0.0, 0.0, 0.0, 0.0, 0.0, 0.0, 0.0, 0.0, 0.0, 0.0, 0.0, 0.0, 0.0, 0.0, 0.0, 0.0, 0.0, 0.0, 0.0, 0.0, 0.0, 0.0, 0.0, 0.0, 0.0, 0.6667, 0.1429, 0.6667, 0.07143, 0.6667, 0.07143, 0.6667, 0.1429, 0.0, 0.0, 0.0, 0.0, 0.0, 0.0, 0.0, 0.0, 0.6663, 0.8254, 0.6667, 0.7857, 0.6667, 0.7857, 0.6663, 0.8254, 0.6663, 0.6825, 0.6667, 0.6429, 0.6667, 0.6429, 0.6663, 0.6825, 0.6667, 0.9286, 0.6667, 0.8887, 0.6667, 0.8887, 0.6667, 0.9286, 0.6667, 0.6429, 0.6667, 0.603, 0.6667, 0.603, 0.6667, 0.6429, 0.0, 0.0, 0.0, 0.0, 0.0, 0.0, 0.0, 0.0, 0.0, 0.0, 0.0, 0.0, 0.0, 0.0, 0.0, 0.0, 0.0, 0.0, 0.0, 0.0, 0.0, 0.0, 0.0, 0.0, 0.0, 0.0, 0.0, 0.0, 0.0, 0.0, 0.0, 0.0, 0.6663, 0.5397, 0.6667, 0.5, 0.6667, 0.5, 0.6663, 0.5397, 0.0, 0.0, 0.0, 0.0, 0.0, 0.0, 0.0, 0.0, 0.6667, 0.7857, 0.6667, 0.7458, 0.6667, 0.7458, 0.6667, 0.7857, 0.0, 0.0, 0.0, 0.0, 0.0, 0.0, 0.0, 0.0, 0.0, 0.0, 0.0, 0.0, 0.0, 0.0, 0.0, 0.0, 0.0, 0.0, 0.0, 0.0, 0.0, 0.0, 0.0, 0.0, 0.0, 0.0, 0.0, 0.0, 0.0, 0.0, 0.0, 0.0, 0.0, 0.0, 0.0, 0.0, 0.0, 0.0, 0.0, 0.0, 0.0, 0.0, 0.0, 0.0, 0.0, 0.0, 0.0, 0.0, 0.0, 0.0, 0.0, 0.0, 0.0, 0.0, 0.0, 0.0, 0.6663, 0.3968, 0.6667, 0.3571, 0.6667, 0.3571, 0.6663, 0.3968, 0.0, 0.0, 0.0, 0.0, 0.0, 0.0, 0.0, 0.0, 0.0, 0.0, 0.0, 0.0, 0.0, 0.0, 0.0, 0.0, 0.6667, 0.3571, 0.6667, 0.3173, 0.6667, 0.3173, 0.6667, 0.3571, 0.0, 0.0, 0.0, 0.0, 0.0, 0.0, 0.0, 0.0, 0.0, 0.0, 0.0, 0.0, 0.0, 0.0, 0.0, 0.0, 0.0, 0.0, 0.0, 0.0, 0.0, 0.0, 0.0, 0.0, 0.6667, 0.2542, 0.6667, 0.2143, 0.6667, 0.2143, 0.6667, 0.2542, 0.6667, 0.5, 0.6667, 0.4601, 0.6667, 0.4601, 0.6667, 0.5, 0.0, 0.0, 0.0, 0.0, 0.0, 0.0, 0.0, 0.0, 0.0, 0.0, 0.0, 0.0, 0.0, 0.0, 0.0, 0.0, 0.0, 0.0, 0.6667, 0.9286, 0.6667, 0.9286, 0.0, 0.0, 0.0, 0.0, 0.0, 0.0, 0.0, 0.0, 0.0, 0.0, 0.0, 0.0, 0.0, 0.0, 0.0, 0.0, 0.0, 0.0, 0.0, 0.0, 0.0, 0.0, 0.0, 0.0, 0.0, 0.0, 0.0, 0.0, 0.0, 0.0, 0.0, 0.0, 0.0, 0.0, 0.0, 0.0, 0.0, 0.0, 0.0, 0.0, 0.0, 0.0, 0.0, 0.0, 0.0, 0.0, 0.0, 0.0, 0.0, 0.0, 0.0, 0.0, 0.0, 0.0, 0.0, 0.0, 0.0, 0.0, 0.3337, 0.746, 0.3333, 0.7857, 0.3333, 0.7857, 0.3337, 0.746, 0.0, 0.0, 0.0, 0.0, 0.0, 0.0, 0.0, 0.0, 0.0, 0.0, 0.0, 0.0, 0.0, 0.0, 0.0, 0.0, 0.0, 0.0, 0.0, 0.0, 0.0, 0.0, 0.0, 0.0, 0.3333, 0.2143, 0.3333, 0.2542, 0.3333, 0.2542, 0.3333, 0.2143, 0.0, 0.0, 0.0, 0.0, 0.0, 0.0, 0.0, 0.0, 0.0, 0.0, 0.0, 0.0, 0.0, 0.0, 0.0, 0.0, 0.0, 0.0, 0.0, 0.0, 0.0, 0.0, 0.0, 0.0, 0.3333, 0.3571, 0.3333, 0.397, 0.3333, 0.397, 0.3333, 0.3571, 0.3337, 0.6032, 0.3333, 0.6429, 0.3333, 0.6429, 0.3337, 0.6032, 0.0, 0.0, 0.0, 0.0, 0.0, 0.0, 0.0, 0.0, 0.0, 0.0, 0.0, 0.0, 0.0, 0.0, 0.0, 0.0, 0.0, 0.0, 0.0, 0.0, 0.0, 0.0, 0.0, 0.0, 0.3337, 0.4603, 0.3333, 0.5, 0.3333, 0.5, 0.3337, 0.4603, 0.0, 0.0, 0.0, 0.0, 0.0, 0.0, 0.0, 0.0, 0.3333, 0.6429, 0.3333, 0.6827, 0.3333, 0.6827, 0.3333, 0.6429, 0.0, 0.0, 0.0, 0.0, 0.0, 0.0, 0.0, 0.0, 0.3333, 0.8887, 0.3333, 0.9286, 0.3333, 0.9286, 0.3333, 0.8887, 0.0, 0.0, 0.0, 0.0, 0.0, 0.0, 0.0, 0.0, 0.3333, 0.9286, 0.0, 0.0, 0.0, 0.0, 0.3333, 0.9286, 0.0, 0.0, 0.0, 0.0, 0.0, 0.0, 0.0, 0.0, 0.3333, 0.1429, 0.3333, 0.2143, 0.3333, 0.2143, 0.3333, 0.1429, 0.3333, 0.7857, 0.3333, 0.8256, 0.3333, 0.8256, 0.3333, 0.7857, 0.0, 0.0, 0.0, 0.0, 0.0, 0.0, 0.0, 0.0, 0.3337, 0.3175, 0.3333, 0.3571, 0.3333, 0.3571, 0.3337, 0.3175, 0.0, 0.0, 0.0, 0.0, 0.0, 0.0, 0.0, 0.0, 0.3333, 0.07143, 0.3333, 0.1429, 0.3333, 0.1429, 0.3333, 0.07143, 0.0, 0.0, 0.0, 0.0, 0.0, 0.0, 0.0, 0.0, 0.0, 0.0, 0.0, 0.0, 0.0, 0.0, 0.0, 0.0, 0.0, 0.0, 0.0, 0.0, 0.0, 0.0, 0.0, 0.0, 0.0, 0.0, 0.0, 0.0, 0.0, 0.0, 0.0, 0.0, 0.3333, 0.05069, 0.0, 0.0, 0.0, 0.0, 0.3333, 0.07143, 0.0, 0.0, 0.0, 0.0, 0.0, 0.0, 0.0, 0.0, 0.0, 0.0, 0.0, 0.0, 0.0, 0.0, 0.0, 0.0, 0.0, 0.0, 0.0, 0.0, 0.0, 0.0, 0.0, 0.0, 0.0, 0.0, 0.0, 0.0, 0.0, 0.0, 0.0, 0.0, 0.0, 0.0, 0.0, 0.0, 0.0, 0.0, 0.0, 0.0, 0.3333, 0.5, 0.3333, 0.5399, 0.3333, 0.5399, 0.3333, 0.5, 0.0, 0.0, 0.0, 0.0, 0.0, 0.0, 0.0, 0.0, 0.0, 0.0, 0.6667, 0.9286, 0.6667, 0.9286, 0.0, 0.0, 0.0, 0.0, 0.0, 0.0, 0.0, 0.0, 0.0, 0.0, 0.0, 0.0, 0.0, 0.0, 0.0, 0.0, 0.0, 0.0, 0.6667, 0.5, 0.6667, 0.4601, 0.6667, 0.4601, 0.6667, 0.5, 0.6667, 0.2542, 0.6667, 0.2143, 0.6667, 0.2143, 0.6667, 0.2542, 0.0, 0.0, 0.0, 0.0, 0.0, 0.0, 0.0, 0.0, 0.0, 0.0, 0.0, 0.0, 0.0, 0.0, 0.0, 0.0, 0.0, 0.0, 0.0, 0.0, 0.0, 0.0, 0.0, 0.0, 0.6667, 0.3571, 0.6667, 0.3173, 0.6667, 0.3173, 0.6667, 0.3571, 0.0, 0.0, 0.0, 0.0, 0.0, 0.0, 0.0, 0.0, 0.0, 0.0, 0.0, 0.0, 0.0, 0.0, 0.0, 0.0, 0.6663, 0.3968, 0.6667, 0.3571, 0.6667, 0.3571, 0.6663, 0.3968, 0.0, 0.0, 0.0, 0.0, 0.0, 0.0, 0.0, 0.0, 0.0, 0.0, 0.0, 0.0, 0.0, 0.0, 0.0, 0.0, 0.0, 0.0, 0.0, 0.0, 0.0, 0.0, 0.0, 0.0, 0.0, 0.0, 0.0, 0.0, 0.0, 0.0, 0.0, 0.0, 0.0, 0.0, 0.0, 0.0, 0.0, 0.0, 0.0, 0.0, 0.0, 0.0, 0.0, 0.0, 0.0, 0.0, 0.0, 0.0, 0.0, 0.0, 0.0, 0.0, 0.0, 0.0, 0.0, 0.0, 0.6667, 0.7857, 0.6667, 0.7458, 0.6667, 0.7458, 0.6667, 0.7857, 0.0, 0.0, 0.0, 0.0, 0.0, 0.0, 0.0, 0.0, 0.6663, 0.5397, 0.6667, 0.5, 0.6667, 0.5, 0.6663, 0.5397, 0.0, 0.0, 0.0, 0.0, 0.0, 0.0, 0.0, 0.0, 0.0, 0.0, 0.0, 0.0, 0.0, 0.0, 0.0, 0.0, 0.0, 0.0, 0.0, 0.0, 0.0, 0.0, 0.0, 0.0, 0.0, 0.0, 0.0, 0.0, 0.0, 0.0, 0.0, 0.0, 0.6667, 0.6429, 0.6667, 0.603, 0.6667, 0.603, 0.6667, 0.6429, 0.6667, 0.9286, 0.6667, 0.8887, 0.6667, 0.8887, 0.6667, 0.9286, 0.6663, 0.6825, 0.6667, 0.6429, 0.6667, 0.6429, 0.6663, 0.6825, 0.6663, 0.8254, 0.6667, 0.7857, 0.6667, 0.7857, 0.6663, 0.8254, 0.0, 0.0, 0.0, 0.0, 0.0, 0.0, 0.0, 0.0, 0.6667, 0.1429, 0.6667, 0.07143, 0.6667, 0.07143, 0.6667, 0.1429, 0.0, 0.0, 0.0, 0.0, 0.0, 0.0, 0.0, 0.0, 0.0, 0.0, 0.0, 0.0, 0.0, 0.0, 0.0, 0.0, 0.0, 0.0, 0.0, 0.0, 0.0, 0.0, 0.0, 0.0, 0.0, 0.0, 0.0, 0.0, 0.0, 0.0, 0.0, 0.0, 0.6667, 0.2143, 0.6667, 0.1429, 0.6667, 0.1429, 0.6667, 0.2143, 0.0, 0.0, 0.0, 0.0, 0.0, 0.0, 0.0, 0.0, 0.0, 0.0, 0.0, 0.0, 0.0, 0.0, 0.0, 0.0, 0.0, 0.0, 0.0, 0.0, 0.0, 0.0, 0.0, 0.0, 0.0, 0.0, 0.0, 0.0, 0.0, 0.0, 0.0, 0.0, 0.0, 0.0, 0.0, 0.0, 0.0, 0.0, 0.0, 0.0, 0.0, 0.0, 0.0, 0.0, 0.0, 0.0, 0.0, 0.0, 0.0, 0.0, 0.0, 0.0, 0.0, 0.0, 0.0, 0.0, 0.6667, 0.07143, 0.0, 0.0, 0.0, 0.0, 0.6667, 0.05069, 0.0, 0.0, 0.0, 0.0, 0.0, 0.0, 0.0, 0.0, 0.0, 0.0, 0.0, 0.0, 0.0, 0.0, 0.0, 0.0, 0.0, 0.0, 0.0, 0.0, 0.0, 0.0, 0.0, 0.0, 0.6667, 0.07143, 0.6667, 0.05069, 0.6667, 0.05069, 0.6667, 0.07143, 0.0, 0.0, 0.0, 0.0, 0.0, 0.0, 0.0, 0.0, 0.0, 0.0, 0.0, 0.0, 0.0, 0.0, 0.0, 0.0, 0.0, 0.0, 0.0, 0.0, 0.0, 0.0, 0.0, 0.0, 0.6667, 0.0, 0.0, 0.0, 0.0, 0.0, 0.6667, 0.0, 0.0, 0.0, 0.0, 0.0, 0.0, 0.0, 0.0, 0.0, 0.0, 0.0, 0.0, 0.0, 0.0, 0.0, 0.0, 0.0, 0.0, 0.0, 0.3333, 0.0, 0.3333, 0.0, 0.0, 0.0, 0.0, 0.0, 0.0, 0.0, 0.0, 0.0, 0.0, 0.0, 0.0, 0.0, 0.0, 0.0, 0.0, 0.0, 0.0, 0.0, 0.3333, 0.0, 0.3333, 0.0, 0.3333, 0.0, 0.3333, 0.0, 0.0, 0.0, 0.0, 0.0, 0.0, 0.0, 0.0, 0.0, 0.0, 0.0, 0.0, 0.0, 0.0, 0.0, 0.0, 0.0, 0.0, 0.0, 0.0, 0.0, 0.0, 0.0, 0.0, 0.0, 0.6667, 0.0, 0.6667, 0.0, 0.6667, 0.0, 0.6667, 0.0, 0.0, 0.0, 0.0, 0.0, 0.0, 0.0, 0.0, 0.0, 0.0, 0.0, 0.0, 0.0, -0.002796, 0.0, 0.0, 0.0, 0.0, 0.0, -0.002796, 0.0, -0.01114, 0.0, 0.0, 0.0, 0.0, 0.0, -0.01114, 0.0, -0.02488, 0.0, 0.0, 0.0, 0.0, 0.0, -0.02488, 0.0, -0.04378, 0.0, 0.0, 0.0, 0.0, 0.0, -0.04378, 0.0, -0.06753, 0.0, 0.0, 0.0, 0.0, 0.0, -0.06753, 0.0, 0.0, 0.0, 0.0, 0.0, 0.0, 0.0, 0.0, 0.0, 0.0, 0.0, 0.0, 0.0, 0.0, 0.0, 0.0, 0.0, 0.0, 0.0, 0.0, 0.0, 0.0, 0.0, 0.0, 0.0, 0.0, 0.0, 0.0, 0.0, 0.0, 0.0, 0.0, 0.0, 0.0, 0.0, 0.0, 0.0, 0.0, 0.0, 0.0, 0.0, 0.0, 0.0, 0.0, 0.0, 0.0, 0.0, 0.0, 0.0, 0.0, 0.0, 0.0, 0.0, 0.0, 0.0, 0.0, 0.0, 0.0, 0.0, 0.0, 0.0, 0.0, 0.0, 0.0, 0.0, 0.0, 0.0, 0.0, 0.0, 0.0, 0.0, 0.0, 0.0, 0.0, 0.0, 0.0, 0.0, 0.0, 0.0, 0.0, 0.0, 0.0, 0.0, 0.0, 0.0, 0.0, 0.0, 0.0, 0.0, 0.0, 0.0, 0.0, 0.0, 0.0, 0.0, 0.0, 0.0, 0.0, 0.0, 0.0, 0.0, 0.0, 0.0, 0.0, 0.0, 0.0, 0.0, 0.0, 0.0, 0.0, 0.0, 0.0, 0.0, 0.0, 0.0, 0.0, 0.0, 0.0, 0.0, 0.0, 0.0, 0.0, 0.0, 0.0, 0.0, 0.0, 0.0, 0.0, 0.0, 0.0, 0.0, 0.0, 0.0, 0.0, 0.0, 0.0, 0.0, 0.0, 0.0, 0.0, 0.0, 0.0, 0.0, 0.0, 0.0, 0.0, 0.0, 0.0, 0.0, 0.0, 0.0, 0.0, 0.0, 0.0, 0.0, 0.0, 0.0, 0.0, 0.0, 0.0, 0.0, 0.0, 0.0, 0.0, 0.0, 0.0, 0.0, 0.0, 0.0, 0.0, 0.0, 0.0, 0.0, 0.0, 0.0, 0.0, 0.0, 0.0, 0.0, 0.0, 0.0, 0.0, 0.0, 0.0, 0.0, 0.0, 0.0, 0.0, 0.0, 0.0, 0.0, 0.0, 0.0, 0.0, 0.0, 0.0, 0.0, 0.0, 0.0, 0.0, 0.0, 0.0, 0.0, 0.0, 0.0, 0.0, 0.0, 0.0, 0.0, 0.0, 0.0, 0.0, 0.0, 0.0, 0.0, 0.0, 0.0, 0.0, 0.0, 0.0, 0.0, 0.0, 0.0, 0.0, 0.0, 0.0, 0.0, 0.0, 0.0, 0.0, 0.0, 0.0, 0.0, 0.0, 0.0, 0.0, 0.0, 0.0, 0.0, 0.0, 0.0, 0.0, 0.0, 0.0, 0.0, 0.0, 0.0, 0.0, 0.0, 0.0, 0.0, 0.0, 0.0, 0.0, 0.0, 0.0, 0.0, 0.0, 0.0, 0.0, 0.0, 0.0, 0.0, 0.0, 0.0, 0.0, 0.0, 0.0, 0.0, 0.0, 0.0, 0.0, 0.0, 0.0, 0.0, 0.0, 0.0, 0.0, 0.0, 0.0, 0.0, 0.0, 0.0, 0.0, 0.0, 0.0, 0.0, 0.0, 0.0, 0.0, 0.0, 0.0, 0.0, 0.0, 0.0, 0.0, 0.0, 0.0, 0.0, 0.0, 0.0, 0.0, 0.0, 0.0, 0.0, 0.0, 0.0, 0.0, 0.0, 0.0, 0.0, 0.0, 0.0, 0.0, 0.0, 0.0, 0.0, 0.0, 0.0, 0.0, 0.0, 0.0, 0.0, 0.0, 0.0, 0.0, 0.0, 0.0, 0.0, 0.0, 0.0, 0.0, 0.0, 0.0, 0.0, 0.0, 0.0, 0.0, 0.0, 0.0, 0.0, 0.0, 0.0, 0.0, 0.0, 0.0, 0.0, 0.0, 0.0, 0.0, 0.0, 0.0, 0.0, 0.0, 0.0, 0.0, 0.0, 0.0, 0.0, 0.0, 0.0, 0.0, 0.0, 0.0, 0.0, 0.0, 0.0, 0.0, 0.0, 0.0, 0.0, 0.0, 0.0, 0.0, 0.0, 0.0, 0.0, 0.0, 0.0, 0.0, 0.0, 0.0, 0.0, 0.0, 0.0, 0.0, 0.0, 0.0, 0.0, 0.0, 0.0, 0.0, 0.0, 0.0, 0.0, 0.0, 0.0, 0.0, 0.0, 0.0, 0.0, 0.0, 0.0, 0.0, 0.0, 0.0, 0.0, 0.0, 0.0, 0.0, 0.0, 0.0, 0.0, 0.0, 0.0, 0.0, 0.0, 0.0, 0.0, 0.0, 0.0, 0.0, 0.0, 0.0, 0.0, 0.0, 0.0, 0.0, 0.0, 0.0, 0.0, 0.0, 0.0, 0.0, 0.0, 0.0, 0.0, 0.0, 0.0, 0.0, 0.0, 0.0, 0.0, 0.0, 0.0, 0.0, 0.0, 0.0, 0.0, 0.0, 0.0, 0.0, 0.0, 0.0, 0.0, 0.0, 0.0, 0.0, 0.0, 0.0, 0.0, 0.0, 0.0, 0.0, 0.0, 0.0, 0.0, 0.0, 0.0, 0.0, 0.0, 0.0, 0.0, 0.0, 0.0, 0.0, 0.0, 0.0, 0.0, 0.0, 0.0, 0.0, 0.0, 0.0, 0.0, 0.0, 0.0, 0.0, 0.0, 0.0, 0.0, 0.0, 0.0, 0.0, 0.0, 0.0, 0.0, 0.0, 0.0, 0.0, 0.0, 0.0, 0.0, 0.0, 0.0, 0.0, 0.0, 0.0, 0.0, 0.0, 0.0, 0.0, 0.0, 0.0, 0.0, 0.0, 0.0, 0.0, 0.0, 0.0, 0.0, 0.0, 0.0, 0.0, 0.0, 0.0, 0.0, 0.0, 0.0, 0.0, 0.0, 0.0, 0.0, 0.0, 0.0, 0.0, 0.0, 0.0, 0.0, -0.001398, 0.0, -0.001398, 0.0, 0.0, 0.0, 0.0, 0.0, -0.005568, 0.0, -0.005568, 0.0, 0.0, 0.0, 0.0, 0.0, -0.01244, 0.0, -0.01244, 0.0, 0.0, 0.0, 0.0, 0.0, -0.02189, 0.0, -0.02189, 0.0, 0.0, 0.0, 0.0, 0.0, -0.03377, 0.0, -0.03377, 0.0, 0.0, 0.0, 0.0, 0.0, 0.0, 0.0, 0.0, 0.0, 0.0, 0.0, 0.0, 0.0, 0.0, 0.0, 0.0, 0.0, 0.0, 0.0, 0.0, 0.0, 0.0, 0.0, 0.0, 0.0, 0.0, 0.0, 0.0, 0.0, 0.0, 0.0, 0.0, 0.0, 0.0, 0.0, 0.0, 0.0, 0.0, 0.0, 0.0, 0.0, 0.0, 0.0, 0.0, 0.0, 0.0, 0.0, 0.0, 0.0, 0.0, 0.0, 0.0, 0.0, 0.0, 0.0, 0.0, 0.0, 0.0, 0.0, 0.0, 0.0, 0.0, 0.0, 0.0, 0.0, 0.0, 0.0, 0.0, 0.0, 0.0, 0.0, 0.0, 0.0, 0.0, 0.0, 0.0, 0.0, 0.0, 0.0, 0.0, 0.0, 0.0, 0.0, 0.0, 0.0, 0.0, 0.0, 0.0, 0.0, 0.0, 0.0, 0.0, 0.0, 0.0, 0.0, 0.0, 0.0, 0.0, 0.0, 0.0, 0.0, 0.0, 0.0, 0.0, 0.0, 0.0, 0.0, 0.0, 0.0, 0.0, 0.0, 0.0, 0.0, 0.0, 0.0, 0.0, 0.0, 0.0, 0.0, 0.0, 0.0, 0.0, 0.0, 0.0, 0.0, 0.0, 0.0, 0.0, 0.0, 0.0, 0.0, 0.0, 0.0, 0.0, 0.0, 0.0, 0.0, 0.0, 0.0, 0.0, 0.0, 0.0, 0.0, 0.0, 0.0, 0.0, 0.0, 0.0, 0.0, 0.0, 0.0, 0.6667, 0.05069, 0.0, 0.0, 0.0, 0.0, 0.6667, 0.04408, 0.6667, 0.04408, 0.0, 0.0, 0.0, 0.0, 0.6667, 0.03757, 0.6667, 0.03757, 0.0, 0.0, 0.0, 0.0, 0.6667, 0.03129, 0.6667, 0.03129, 0.0, 0.0, 0.0, 0.0, 0.6667, 0.02535, 0.6667, 0.02535, 0.0, 0.0, 0.0, 0.0, 0.6667, 0.01983, 0.6667, 0.01983, 0.0, 0.0, 0.0, 0.0, 0.5355, 0.0, 0.5355, 0.0, 0.0, 0.0, -0.06753, 0.0, 0.5741, 0.0, 0.5741, 0.0, -0.06753, 0.0, -0.04378, 0.0, 0.6066, 0.0, 0.6066, 0.0, -0.04378, 0.0, -0.02488, 0.0, 0.6326, 0.0, 0.6326, 0.0, -0.02488, 0.0, -0.01114, 0.0, 0.6514, 0.0, 0.6514, 0.0, -0.01114, 0.0, -0.002796, 0.0, 0.6628, 0.0, 0.6628, 0.0, -0.002796, 0.0, 0.0, 0.0, 0.6667, 0.0, 0.3333, 0.0, 0.0, 0.0, -0.001398, 0.0, 0.3314, 0.0, 0.3314, 0.0, -0.001398, 0.0, -0.005568, 0.0, 0.3257, 0.0, 0.3257, 0.0, -0.005568, 0.0, -0.01244, 0.0, 0.3163, 0.0, 0.3163, 0.0, -0.01244, 0.0, -0.02189, 0.0, 0.3033, 0.0, 0.3033, 0.0, -0.02189, 0.0, -0.03377, 0.0, 0.287, 0.0, 0.287, 0.0, -0.03377, 0.0, 0.0, 0.0, 0.2677, 0.0, 0.2677, 0.0, 0.0, 0.0, 0.0, 0.0, 0.3333, 0.01983, 0.3333, 0.01983, 0.0, 0.0, 0.0, 0.0, 0.3333, 0.02535, 0.3333, 0.02535, 0.0, 0.0, 0.0, 0.0, 0.3333, 0.03129, 0.3333, 0.03129, 0.0, 0.0, 0.0, 0.0, 0.3333, 0.03757, 0.3333, 0.03757, 0.0, 0.0, 0.0, 0.0, 0.3333, 0.04408, 0.3333, 0.04408, 0.0, 0.0, 0.0, 0.0, 0.3333, 0.05069, 0.3333, 0.0, 0.3333, 0.0, 0.3314, 0.0, 0.3333, 0.0, 0.3333, 0.0, 0.3314, 0.0, 0.3257, 0.0, 0.3333, 0.0, 0.3333, 0.0, 0.3257, 0.0, 0.3163, 0.0, 0.3333, 0.0, 0.3333, 0.0, 0.3163, 0.0, 0.3033, 0.0, 0.3333, 0.0, 0.3333, 0.0, 0.3033, 0.0, 0.287, 0.0, 0.3333, 0.0, 0.3333, 0.0, 0.287, 0.0, 0.2677, 0.0, 0.3333, 0.0, 0.3333, 0.0, 0.2677, 0.0, 0.3333, 0.01983, 0.3333, 0.01983, 0.3333, 0.01983, 0.3333, 0.01983, 0.3333, 0.02535, 0.3333, 0.02535, 0.3333, 0.02535, 0.3333, 0.02535, 0.3333, 0.03129, 0.3333, 0.03129, 0.3333, 0.03129, 0.3333, 0.03129, 0.3333, 0.03757, 0.3333, 0.03757, 0.3333, 0.03757, 0.3333, 0.03757, 0.3333, 0.04408, 0.3333, 0.04408, 0.3333, 0.04408, 0.3333, 0.04408, 0.3333, 0.05069, 0.3333, 0.05069, 0.6667, 0.0, 0.6667, 0.0, 0.6667, 0.0, 0.6628, 0.0, 0.6628, 0.0, 0.6667, 0.0, 0.6667, 0.0, 0.6514, 0.0, 0.6514, 0.0, 0.6667, 0.0, 0.6667, 0.0, 0.6326, 0.0, 0.6326, 0.0, 0.6667, 0.0, 0.6667, 0.0, 0.6066, 0.0, 0.6066, 0.0, 0.6667, 0.0, 0.6667, 0.0, 0.5741, 0.0, 0.5741, 0.0, 0.6667, 0.0, 0.6667, 0.0, 0.5355, 0.0, 0.5355, 0.0, 0.6667, 0.0, 0.6667, 0.01983, 0.6667, 0.01983, 0.6667, 0.01983, 0.6667, 0.01983, 0.6667, 0.02535, 0.6667, 0.02535, 0.6667, 0.02535, 0.6667, 0.02535, 0.6667, 0.03129, 0.6667, 0.03129, 0.6667, 0.03129, 0.6667, 0.03129, 0.6667, 0.03757, 0.6667, 0.03757, 0.6667, 0.03757, 0.6667, 0.03757, 0.6667, 0.04408, 0.6667, 0.04408, 0.6667, 0.04408, 0.6667, 0.04408, 0.6667, 0.05069, 0.6667, 0.05069, 0.3333, 0.05069, 0.3333, 0.07143, 0.3333, 0.07143, 0.3333, 0.05069, 0.6667, 0.07143, 0.6667, 0.07143, 0.6667, 0.07143, 0.6667, 0.07143, 0.3333, 0.07143, 0.3333, 0.07143, 0.3333, 0.07143, 0.3333, 0.07143, 0.3333, 0.03571, 0.3333, 0.03571, 0.3333, 0.0, 0.3333, 0.0, 0.6667, 0.0, 0.6667, 0.0, 0.6667, 0.0, 0.6667, 0.0, 0.6667, 0.0, 0.6667, 0.0, 0.0, 0.0, 0.0, 0.0, 0.0, 0.0, 0.0, 0.0, 0.0, 0.0, 0.0, 0.0, 0.0, 0.0, 0.0, 0.0, 0.0, 0.0, 0.0, 0.0, 0.0, 0.0, 0.0, 0.0, 0.0, 0.0, 0.0, 0.0, 0.3333, 0.0, 0.3333, 0.0, 0.3333, 0.0, 0.3333, 0.0, 0.0, 0.0, 0.0, 0.0, 0.3333, 0.0, 0.3333, 0.0, 0.0, 0.0, 0.0, 0.0, 0.0, 0.0, 0.0, 0.0, 0.0, 0.0, 0.0, 0.0, 0.0, 0.0, 0.0, 0.0, 0.0, 0.0, 0.0, 0.0, 0.0, 0.0, 0.0, 0.0, 0.0, 0.0, 0.0, 0.0, 0.0, 0.0, 0.0, 0.0, 0.0, 0.0, 0.0, 0.0, 0.0, 0.0, 0.0, 0.0, 0.0, 0.0, 0.3333, 0.0, 0.3333, 0.0, 0.0, 0.0, 0.0, 0.0, 0.0, 0.0, 0.0, 0.0, 0.0, 0.0, 0.0, 0.0, 0.0, 0.0, 0.0, 0.0, 0.0, 0.0, 0.0, 0.0, 0.0, 0.0, 0.0, 0.0, 0.0, 0.0, 0.0, 0.0, 0.0, 0.0, 0.0, 0.0, 0.0, 0.0, 0.0, 0.0, 0.0, 0.0, 0.0, 0.0, 0.0, 0.0, 0.6667, 0.0, 0.6667, 0.0, 0.6667, 0.0, 0.6667, 0.0, 0.0, 0.0, 0.0, 0.0, 0.0, 0.0, 0.0, 0.0, 0.6667, 0.0, 0.0, 0.0, 0.0, 0.0, 0.6667, 0.0, 0.6667, 0.0, 0.6667, 0.0, 0.6667, 0.0, 0.6667, 0.0, 0.3333, 0.0, 0.3333, 0.0, 0.3333, 0.0, 0.3333, 0.0, 0.3333, 0.0, 0.3333, 0.0, 0.3333, 0.0, 0.3333, 0.0, 0.0, 0.0, 0.0, 0.0, 0.0, 0.0, 0.0, 0.0, 0.0, 0.0, 0.0, 0.0, 0.0, 0.0, 0.0, 0.0, 0.6667, 0.0, 0.0, 0.0, 0.0, 0.0, 0.6667, 0.0, 0.0, 0.0, 0.0, 0.0, 0.0, 0.0, 0.0, 0.0, 0.0, 0.0, 0.0, 0.0, 0.0, 0.0, 0.0, 0.0, 0.0, 0.0, 0.0, 0.0, 0.0, 0.0, 0.0, 0.0, 0.0, 0.0, 0.0, 0.0, 0.0, 0.0, 0.0, 0.0, 0.0, 0.0, 0.0, 0.0, 0.0, 0.0, 0.0, 0.0, 0.0, 0.0, 0.0, 0.0, 0.0, 0.0, 0.0, 0.0, 0.0, 0.0, 0.3333, 0.0, 0.3333, 0.0, 0.0, 0.0, 0.6667, 0.0, 0.6667, 0.0, 0.6667, 0.0, 0.6667, 0.0, 0.6667, 0.0, 0.6667, 0.0, 0.6667, 0.0, 0.6667, 0.0, 0.0, 0.0, 0.0, 0.0, 0.0, 0.0, 0.0, 0.0, 0.0, 0.0, 0.0, 0.0, 0.0, 0.0, 0.0, 0.0, 0.0, 0.0, 0.0, 0.0, 0.0, 0.0, 0.0, 0.0, 0.0, 0.0, 0.0, 0.0, 0.0, 0.0, 0.0, 0.0, 0.0, 0.0, 0.0, 0.0, 0.0, 0.0, 0.0, 0.0, 0.6667, 0.0, 0.0, 0.0, 0.0, 0.0, 0.6667, 0.0, 0.0, 0.0, 0.0, 0.0, 0.0, 0.0, 0.0, 0.0, 0.3333, 0.0, 0.3333, 0.0, 0.3333, 0.0, 0.3333, 0.0, 0.0, 0.0, 0.3333, 0.0, 0.3333, 0.0, 0.0, 0.0, 0.0, 0.0, 0.0, 0.0, 0.0, 0.0, 0.0, 0.0, 0.0, 0.0, 0.0, 0.0, 0.0, 0.0, 0.0, 0.0, 0.6667, 0.07143, 0.6667, 0.07143, 0.6667, 0.07143, 0.6667, 0.07143, 0.3333, 0.07143, 0.3333, 0.07143, 0.3333, 0.07143, 0.3333, 0.07143, 0.6667, 0.0, 0.3333, 0.0, 0.3333, 0.0, 0.6667, 0.0, 0.6667, 0.0, 0.3333, 0.0, 0.3333, 0.0, 0.6667, 0.0, 0.6667, 0.03571, 0.6667, 0.0, 0.6667, 0.0, 0.6667, 0.03571, 0.3333, 0.0, 0.3333, 0.0, 0.3333, 0.0, 0.3333, 0.0, 0.3333, 0.0, 0.3333, 0.0, 0.3333, 0.0, 0.3333, 0.0, 0.3333, 0.03571, 0.3333, 0.07143, 0.3333, 0.07143, 0.3333, 0.03571, 0.3333, 0.0, 0.3333, 0.0, 0.3333, 0.0, 0.3333, 0.0, 0.6667, 0.0, 0.6667, 0.0, 0.6667, 0.0, 0.6667, 0.0, 0.6667, 0.0, 0.6667, 0.0, 0.6667, 0.0, 0.6667, 0.0, 0.6667, 0.0, 0.6667, 0.0, 0.6667, 0.0, 0.6667, 0.0, 0.6667, 0.03571, 0.6667, 0.0, 0.6667, 0.0, 0.6667, 0.03571, 0.3333, 0.0, 0.6667, 0.0, 0.6667, 0.0, 0.3333, 0.0, 0.6667, 0.03571, 0.3333, 0.03571, 0.3333, 0.07143, 0.6667, 0.07143, 0.6667, 0.0, 0.3333, 0.0, 0.3333, 0.0, 0.6667, 0.0, 0.0, 0.0, 0.0, 0.0, 0.0, 0.0, 0.0, 0.0, 0.0, 0.0, 0.0, 0.0, 0.0, 0.0, 0.0, 0.0, 0.0, 0.0, 0.0, 0.0, 0.0, 0.0, 0.0, 0.0, 0.0, 0.0, 0.0, 0.0, 0.0, 0.0, 0.0, 0.0, 0.0, 0.0, 0.0, 0.0, 0.0, 0.0, 0.0, 0.0, 0.0, 0.0, 0.0, 0.0, 0.0, 0.0, 0.0, 0.0, 0.0, 0.0, 0.0, 0.0, 0.0, 0.0, 0.0, 0.0, 0.0, 0.0, 0.0, 0.0, 0.0, 0.0, 0.0, 0.0, 0.0, 0.0, 0.0, 0.0, 0.0, 0.0, 0.0, 0.0, 0.0, 0.0, 0.0, 0.0, 0.0, 0.0, 0.0, 0.0, 0.0, 0.0, 0.0, 0.0, 0.0, 0.0, 0.0, 0.0, 0.0, 0.0, 0.0, 0.0, 0.0, 0.0, 0.0, 0.0, 0.0, 0.0, 0.0, 0.0, 0.0, 0.0, 0.0, 0.0, 0.0, 0.0, 0.0, 0.0, 0.0, 0.0, 0.0, 0.0, 0.0, 0.0, 0.0, 0.0, 0.0, 0.0, 0.0, 0.0, 0.6667, 0.0, 0.3333, 0.0, 0.3333, 0.0, 0.6667, 0.0, 0.6667, 0.03571, 0.6667, 0.0, 0.6667, 0.0, 0.6667, 0.03571, 0.0, 0.0, 0.0, 0.0, 0.0, 0.0, 0.0, 0.0, 0.0, 0.0, 0.0, 0.0, 0.0, 0.0, 0.0, 0.0, 0.0, 0.0, 0.0, 0.0, 0.0, 0.0, 0.0, 0.0, 0.0, 0.0, 0.0, 0.0, 0.0, 0.0, 0.0, 0.0, 0.3333, 0.0, 0.3333, 0.03571, 0.3333, 0.03571, 0.3333, 0.0, 0.3333, 0.07143, 0.3333, 0.07143, 0.3333, 0.03571, 0.3333, 0.03571, 0.6667, 0.07143, 0.6667, 0.03571, 0.6667, 0.03571, 0.6667, 0.07143, 0.6667, 0.0, 0.3333, 0.0, 0.3333, 0.03571, 0.6667, 0.03571, 0.6667, 0.07143, 0.6667, 0.03571, 0.6667, 0.03571, 0.6667, 0.07143, 0.6667, 0.07143, 0.6667, 0.03571, 0.6667, 0.03571, 0.6667, 0.07143, 0.6667, 0.0, 0.6667, 0.0, 0.6667, 0.03571, 0.6667, 0.03571, 0.0, 0.0, 0.0, 0.0, 0.0, 0.0, 0.0, 0.0, 0.0, 0.0, 0.0, 0.0, 0.0, 0.0, 0.0, 0.0, 0.0, 0.0, 0.0, 0.0, 0.0, 0.0, 0.0, 0.0, 0.0, 0.0, 0.3333, 0.0, 0.0, 0.0, 0.0, 0.0, 0.0, 0.0, 0.3333, 0.07143, 0.6667, 0.07143, 0.6667, 0.03571, 0.6667, 0.03571, 0.6667, 0.07143, 0.6667, 0.0, 0.3333, 0.0, 0.3333, 0.0, 0.6667, 0.0, 0.6667, 0.03571, 0.6667, 0.0, 0.6667, 0.0, 0.6667, 0.03571, 0.0, 0.0, 0.0, 0.0, 0.3333, 0.0, 0.0, 0.0, 0.3333, 0.0, 0.3333, 0.0, 0.0, 0.0, 0.0, 0.0, 0.0, 0.0, 0.0, 0.0, 0.0, 0.0, 0.0, 0.0, 0.3333, 0.07143, 0.0, 0.0, 0.0, 0.0, 0.0, 0.0, 0.0, 0.0, 0.0, 0.0, 0.0, 0.0, 0.0, 0.0, 0.0, 0.0, 0.0, 0.0, 0.0, 0.0, 0.0, 0.0, 0.0, 0.0, 0.0, 0.0, 0.6667, 0.07143, 0.6667, 0.03571, 0.6667, 0.03571, 0.6667, 0.07143, 0.6667, 0.03571, 0.6667, 0.0, 0.6667, 0.0, 0.6667, 0.03571, 0.6667, 0.0, 0.3333, 0.0, 0.3333, 0.0, 0.6667, 0.0, 0.0, 0.0, 0.0, 0.0, 0.3333, 0.0, 0.3333, 0.0, 0.0, 0.0, 0.0, 0.0, 0.0, 0.0, 0.3333, 0.0, 0.3333, 0.0, 0.3333, 0.0, 0.0, 0.0, 0.0, 0.0, 0.3333, 0.07143, 0.0, 0.0, 0.0, 0.0, 0.0, 0.0, 0.3333, 0.07143, 0.0, 0.0, 0.0, 0.0, 0.0, 0.0, 0.0, 0.0, 0.0, 0.0, 0.0, 0.0, 0.0, 0.0, 0.0, 0.0, 0.0, 0.0, 0.0, 0.0, 0.0, 0.0, 0.0, 0.0, 0.0, 0.0, 0.0, 0.0, 0.0, 0.0, 0.0, 0.0, 0.0, 0.0, 0.0, 0.0, 0.0, 0.0, 0.0, 0.0, 0.0, 0.0, 0.0, 0.0, 0.0, 0.0, 0.0, 0.0, 0.0, 0.0, 0.0, 0.0, 0.0, 0.0, 0.0, 0.0, 0.0, 0.0, 0.0, 0.0, 0.0, 0.0, 0.0, 0.0, 0.0, 0.0, 0.0, 0.0, 0.0, 0.0, 0.0, 0.0, 0.0, 0.0, 0.0, 0.0, 0.0, 0.0, 0.1453, 0.0, 0.0, 0.0, 0.0, 0.0, 0.0, 0.0, 0.0, 0.0, 0.0, 0.0, 0.0, 0.0, 0.1453, 0.0, 0.0, 0.0, 0.0, 0.0, 0.0, 0.0, 0.0, 0.0, 0.0, 0.0, 0.0, 0.0, 0.0, 0.0, 0.0, 0.0, 0.0, 0.0, 0.0, 0.0, 0.0, 0.0, 0.0, 0.0, 0.0, 0.0, 0.0, 0.0, 0.0, 0.0, 0.0, 0.0, 0.0, 0.0, 0.0, 0.0, 0.0, 0.0, 0.0, 0.0, 0.0, 0.0, 0.0, 0.0, 0.0, 0.0, 0.0, 0.0, 0.0, 0.0, 0.0, 0.0, 0.0, 0.0, 0.0, 0.0, 0.0, 0.0, 0.0, 0.0, 0.0, 0.0, 0.0, 0.0, 0.0, 0.0, 0.0, 0.0, 0.0, 0.0, 0.0, 0.0, 0.0, 0.0, 0.0, 0.0, 0.0, 0.0, 0.0, 0.0, 0.0, 0.0, 0.0, 0.0, 0.0, 0.0, 0.0, 0.0, 0.0, 0.0, 0.0, 0.0, 0.0, 0.0, 0.0, 0.0, 0.0, 0.0, 0.0, 0.0, 0.0, 0.0, 0.0, 0.0, 0.0, 0.0, 0.0, 0.0, 0.0, 0.0, 0.0, 0.0, 0.0, 0.0, 0.0, 0.0, 0.0, 0.0, 0.0, 0.0, 0.0, 0.0, 0.0, 0.0, 0.0, 0.0, 0.0, 0.0, 0.1453, 0.0, 0.6667, 0.0, 0.6667, 0.0, 0.6667, 0.0, 0.6667, 0.0, 0.6667, 0.0, 0.6667, 0.0, 0.6667, 0.0, 0.6667, 0.0, 0.6667, 0.0, 0.6667, 0.0, 0.6667, 0.0, 0.6667, 0.0, 0.3333, 0.0, 0.3333, 0.0, 0.3333, 0.0, 0.3333, 0.0, 0.3333, 0.0, 0.3333, 0.0, 0.3333, 0.0, 0.3333, 0.0, 0.3333, 0.0, 0.3333, 0.0, 0.3333, 0.0, 0.3333, 0.0, 0.6667, 0.0, 0.3333, 0.0, 0.3333, 0.0, 0.6667, 0.0, 0.6667, 0.0, 0.3333, 0.0, 0.3333, 0.0, 0.6667, 0.0, 0.6667, 0.0, 0.3333, 0.0, 0.3333, 0.0, 0.6667, 0.0, 0.3333, 0.0, 0.3333, 0.0, 0.3333, 0.0, 0.3333, 0.0, 0.3333, 0.0, 0.3333, 0.0, 0.3333, 0.0, 0.3333, 0.0, 0.3333, 0.0, 0.3333, 0.0, 0.3333, 0.0, 0.3333, 0.0, 0.3333, 0.0, 0.3333, 0.0, 0.3333, 0.0, 0.3333, 0.0, 0.3333, 0.0, 0.3333, 0.0, 0.3333, 0.0, 0.3333, 0.0, 0.3333, 0.0, 0.3333, 0.0, 0.3333, 0.0, 0.3333, 0.0, 0.6667, 0.0, 0.6667, 0.0, 0.6667, 0.0, 0.6667, 0.0, 0.6667, 0.0, 0.6667, 0.0, 0.6667, 0.0, 0.6667, 0.0, 0.6667, 0.0, 0.6667, 0.0, 0.6667, 0.0, 0.6667, 0.0, 0.0, 0.0, 0.0, 0.0, 0.0, 0.0, 0.0, 0.0, 0.0, 0.0, 0.0, 0.0, 0.3333, 0.0, 0.3333, 0.0, 0.1453, 0.0, 0.0, 0.0, 0.3333, 0.0, 0.3333, 0.0, 0.3333, 0.0, 0.3333, 0.0, 0.0, 0.0, 0.0, 0.0, 0.0, 0.0, 0.6667, 0.0, 0.6667, 0.0, 0.0, 0.0, 0.0, 0.0, 0.6667, 0.0, 0.6667, 0.0, 0.0, 0.0, 0.0, 0.0, 0.6667, 0.0, 0.6667, 0.0, 0.0, 0.0, 0.6667, 0.0, 0.6667, 0.0, 0.0, 0.0, 0.0, 0.0, 0.6667, 0.0, 0.6667, 0.0, 0.6667, 0.0, 0.6667, 0.0, 0.0, 0.0, 0.0, 0.0, 0.6667, 0.0, 0.0, 0.0, 0.1453, 0.0, 0.0, 0.0, 0.0, 0.0, 0.3333, 0.0, 0.0, 0.0, 0.1453, 0.0, 0.3333, 0.0])
me_floormesh.use_remesh_preserve_volume = False
me_floormesh.use_remesh_preserve_attributes = False
me_floormesh.use_mirror_vertex_groups = False
me_floormesh.update()
me_roofmesh = bpy.data.meshes.new('roofmesh')
me_roofmesh.from_pydata([(-3.313e-05, 300.0, 120.0), (-3.313e-05, -350.0, 120.0), (19.51, 300.0, 118.1), (19.51, -350.0, 118.1), (38.27, 300.0, 112.4), (38.27, -350.0, 112.4), (55.56, 300.0, 103.1), (55.56, -350.0, 103.1), (70.71, 300.0, 90.71), (70.71, -350.0, 90.71), (83.15, 300.0, 75.56), (83.15, -350.0, 75.56), (92.39, 300.0, 58.27), (92.39, -350.0, 58.27), (98.08, 300.0, 39.51), (98.08, -350.0, 39.51), (100.0, 300.0, 20.0), (100.0, -350.0, 20.0), (-100.0, -350.0, 6.104e-05), (-100.0, 300.0, 6.866e-05), (100.0, -350.0, -3.052e-05), (100.0, 300.0, -2.289e-05), (-100.0, 300.0, 20.0), (-100.0, -350.0, 20.0), (-98.08, 300.0, 39.51), (-98.08, -350.0, 39.51), (-92.39, 300.0, 58.27), (-92.39, -350.0, 58.27), (-83.15, 300.0, 75.56), (-83.15, -350.0, 75.56), (-70.71, 300.0, 90.71), (-70.71, -350.0, 90.71), (-55.56, 300.0, 103.1), (-55.56, -350.0, 103.1), (-38.27, 300.0, 112.4), (-38.27, -350.0, 112.4), (-19.51, 300.0, 118.1), (-19.51, -350.0, 118.1), (-3.052e-05, 300.0, 2.289e-05), (-3.182e-05, 300.0, 58.27), (-3.117e-05, 300.0, 39.59), (-3.084e-05, 300.0, 20.0), (-3.313e-05, -350.0, 390.5), (19.51, -350.0, 390.5), (38.27, -350.0, 390.5), (55.56, -350.0, 390.5), (70.71, -350.0, 390.5), (83.15, -350.0, 390.5), (-83.15, -350.0, 390.5), (-70.71, -350.0, 390.5), (-55.56, -350.0, 390.5), (-38.27, -350.0, 390.5), (-19.51, -350.0, 390.5), (-38.27, -350.0, 210.0), (-19.51, -350.0, 210.0), (70.71, -350.0, 210.0), (83.15, -350.0, 210.0), (-55.56, -350.0, 210.0), (-70.71, -350.0, 210.0), (55.56, -350.0, 210.0), (-3.313e-05, -350.0, 210.0), (19.51, -350.0, 210.0), (-83.15, -350.0, 210.0), (38.27, -350.0, 210.0), (-19.51, -350.0, 230.0), (83.15, -350.0, 230.0), (19.51, -350.0, 230.0), (-38.27, -350.0, 230.0), (70.71, -350.0, 230.0), (-55.56, -350.0, 230.0), (-70.71, -350.0, 230.0), (55.56, -350.0, 230.0), (-3.313e-05, -350.0, 230.0), (-83.15, -350.0, 230.0), (38.27, -350.0, 230.0), (-38.27, -350.0, 186.0), (70.71, -350.0, 186.0), (-55.56, -350.0, 186.0), (-70.71, -350.0, 186.0), (55.56, -350.0, 186.0), (-3.313e-05, -350.0, 186.0), (-83.15, -350.0, 186.0), (38.27, -350.0, 186.0), (-19.51, -350.0, 186.0), (83.15, -350.0, 186.0), (19.51, -350.0, 186.0), (-19.51, -350.0, 206.0), (83.15, -350.0, 206.0), (19.51, -350.0, 206.0), (-38.27, -350.0, 206.0), (70.71, -350.0, 206.0), (-55.56, -350.0, 206.0), (-70.71, -350.0, 206.0), (55.56, -350.0, 206.0), (-3.313e-05, -350.0, 206.0), (-83.15, -350.0, 206.0), (38.27, -350.0, 206.0), (55.56, -340.0, 230.0), (55.56, -340.0, 210.0), (38.27, -340.0, 230.0), (38.27, -340.0, 210.0), (19.51, -340.0, 210.0), (19.51, -340.0, 230.0), (55.56, -340.0, 206.0), (55.56, -340.0, 186.0), (38.27, -340.0, 206.0), (38.27, -340.0, 186.0), (19.51, -340.0, 186.0), (19.51, -340.0, 206.0)], [], [(0, 2, 3, 1), (2, 4, 5, 3), (4, 6, 7, 5), (6, 8, 9, 7), (8, 10, 11, 9), (10, 12, 13, 11), (12, 14, 15, 13), (16, 21, 20, 17), (23, 18, 19, 22), (17, 15, 14, 16), (23, 22, 24, 25), (24, 26, 27, 25), (26, 28, 29, 27), (28, 30, 31, 29), (30, 32, 33, 31), (32, 34, 35, 33), (34, 36, 37, 35), (36, 0, 1, 37), (2, 0, 39, 4), (0, 36, 34, 39), (34, 32, 30, 39), (39, 8, 6, 4), (24, 22, 41, 40), (40, 41, 16, 14), (22, 19, 38, 41), (41, 38, 21, 16), (30, 28, 26, 39), (8, 39, 12, 10), (26, 24, 40, 39), (39, 40, 14, 12), (67, 64, 52, 51), (68, 65, 47, 46), (69, 67, 51, 50), (70, 69, 50, 49), (71, 68, 46, 45), (72, 66, 43, 42), (73, 70, 49, 48), (74, 71, 45, 44), (66, 74, 44, 43), (64, 72, 42, 52), (86, 94, 60, 54), (88, 96, 63, 61), (96, 93, 59, 63), (95, 92, 58, 62), (94, 88, 61, 60), (93, 90, 55, 59), (92, 91, 57, 58), (91, 89, 53, 57), (90, 87, 56, 55), (89, 86, 54, 53), (54, 60, 72, 64), (74, 66, 102, 99), (82, 79, 104, 106), (62, 58, 70, 73), (60, 61, 66, 72), (59, 55, 68, 71), (58, 57, 69, 70), (57, 53, 67, 69), (55, 56, 65, 68), (53, 54, 64, 67), (35, 37, 83, 75), (9, 11, 84, 76), (33, 35, 75, 77), (31, 33, 77, 78), (7, 9, 76, 79), (1, 3, 85, 80), (29, 31, 78, 81), (5, 7, 79, 82), (3, 5, 82, 85), (37, 1, 80, 83), (75, 83, 86, 89), (76, 84, 87, 90), (77, 75, 89, 91), (78, 77, 91, 92), (79, 76, 90, 93), (80, 85, 88, 94), (81, 78, 92, 95), (79, 93, 103, 104), (61, 63, 100, 101), (83, 80, 94, 86), (101, 100, 99, 102), (100, 98, 97, 99), (106, 104, 103, 105), (107, 106, 105, 108), (66, 61, 101, 102), (59, 71, 97, 98), (93, 96, 105, 103), (63, 59, 98, 100), (85, 82, 106, 107), (71, 74, 99, 97), (96, 88, 108, 105), (88, 85, 107, 108)])
me_roofmesh.polygons.foreach_set('use_smooth', [True] * 92)
_uv = me_roofmesh.uv_layers.new(name='UVMap')
_uv.uv.foreach_set('vector', [1.0, 0.5, 0.9688, 0.5, 0.9688, 1.0, 1.0, 1.0, 0.9688, 0.5, 0.9375, 0.5, 0.9375, 1.0, 0.9688, 1.0, 0.9375, 0.5, 0.9062, 0.5, 0.9062, 1.0, 0.9375, 1.0, 0.9062, 0.5, 0.875, 0.5, 0.875, 1.0, 0.9062, 1.0, 0.875, 0.5, 0.8438, 0.5, 0.8438, 1.0, 0.875, 1.0, 0.8438, 0.5, 0.8125, 0.5, 0.8125, 1.0, 0.8438, 1.0, 0.8125, 0.5, 0.7812, 0.5, 0.7812, 1.0, 0.8125, 1.0, 0.0, 0.0, 0.0, 0.0, 0.0, 0.0, 0.0, 0.0, 0.0, 0.0, 0.0, 0.0, 0.0, 0.0, 0.0, 0.0, 0.0, 0.0, 0.7812, 1.0, 0.7812, 0.5, 0.0, 0.0, 0.0, 0.0, 0.0, 0.0, 0.2188, 0.5, 0.2188, 1.0, 0.2188, 0.5, 0.1875, 0.5, 0.1875, 1.0, 0.2188, 1.0, 0.1875, 0.5, 0.1562, 0.5, 0.1562, 1.0, 0.1875, 1.0, 0.1562, 0.5, 0.125, 0.5, 0.125, 1.0, 0.1562, 1.0, 0.125, 0.5, 0.09375, 0.5, 0.09375, 1.0, 0.125, 1.0, 0.09375, 0.5, 0.0625, 0.5, 0.0625, 1.0, 0.09375, 1.0, 0.0625, 0.5, 0.03125, 0.5, 0.03125, 1.0, 0.0625, 1.0, 0.03125, 0.5, 0.0, 0.5, 0.0, 1.0, 0.03125, 1.0, 0.9688, 0.5, 0.0, 0.5, 0.0, 0.25, 0.9375, 0.5, 0.0, 0.5, 0.03125, 0.5, 0.0625, 0.5, 0.0, 0.25, 0.0625, 0.5, 0.09375, 0.5, 0.125, 0.5, 0.0, 0.25, 0.0, 0.25, 0.875, 0.5, 0.9062, 0.5, 0.9375, 0.5, 0.2188, 0.5, 0.0, 0.0, 0.0, 0.0625, 0.0, 0.125, 0.0, 0.125, 0.0, 0.0625, 0.0, 0.0, 0.7812, 0.5, 0.0, 0.0, 0.0, 0.0, 0.0, 0.0, 0.0, 0.0625, 0.0, 0.0625, 0.0, 0.0, 0.0, 0.0, 0.0, 0.0, 0.125, 0.5, 0.1562, 0.5, 0.1875, 0.5, 0.0, 0.25, 0.875, 0.5, 0.0, 0.25, 0.8125, 0.5, 0.8438, 0.5, 0.1875, 0.5, 0.2188, 0.5, 0.0, 0.125, 0.0, 0.25, 0.0, 0.25, 0.0, 0.125, 0.7812, 0.5, 0.8125, 0.5, 0.0625, 1.0, 0.03125, 1.0, 0.03125, 1.0, 0.0625, 1.0, 0.875, 1.0, 0.8437, 1.0, 0.8438, 1.0, 0.875, 1.0, 0.09375, 1.0, 0.0625, 1.0, 0.0625, 1.0, 0.09375, 1.0, 0.125, 1.0, 0.09375, 1.0, 0.09375, 1.0, 0.125, 1.0, 0.9062, 1.0, 0.875, 1.0, 0.875, 1.0, 0.9062, 1.0, 1.0, 1.0, 0.9688, 1.0, 0.9688, 1.0, 1.0, 1.0, 0.1562, 1.0, 0.125, 1.0, 0.125, 1.0, 0.1562, 1.0, 0.9375, 1.0, 0.9062, 1.0, 0.9062, 1.0, 0.9375, 1.0, 0.9688, 1.0, 0.9375, 1.0, 0.9375, 1.0, 0.9688, 1.0, 0.03125, 1.0, 0.0, 1.0, 0.0, 1.0, 0.03125, 1.0, 0.03125, 1.0, 0.0, 1.0, 0.0, 1.0, 0.03125, 1.0, 0.9688, 1.0, 0.9375, 1.0, 0.9375, 1.0, 0.9688, 1.0, 0.9375, 1.0, 0.9062, 1.0, 0.9062, 1.0, 0.9375, 1.0, 0.1562, 1.0, 0.125, 1.0, 0.125, 1.0, 0.1562, 1.0, 1.0, 1.0, 0.9688, 1.0, 0.9688, 1.0, 1.0, 1.0, 0.9062, 1.0, 0.875, 1.0, 0.875, 1.0, 0.9062, 1.0, 0.125, 1.0, 0.09375, 1.0, 0.09375, 1.0, 0.125, 1.0, 0.09375, 1.0, 0.0625, 1.0, 0.0625, 1.0, 0.09375, 1.0, 0.875, 1.0, 0.8437, 1.0, 0.8437, 1.0, 0.875, 1.0, 0.0625, 1.0, 0.03125, 1.0, 0.03125, 1.0, 0.0625, 1.0, 0.03125, 1.0, 0.0, 1.0, 0.0, 1.0, 0.03125, 1.0, 0.9375, 1.0, 0.9688, 1.0, 0.9688, 1.0, 0.9375, 1.0, 0.9375, 1.0, 0.9062, 1.0, 0.9062, 1.0, 0.9375, 1.0, 0.1562, 1.0, 0.125, 1.0, 0.125, 1.0, 0.1562, 1.0, 1.0, 1.0, 0.9688, 1.0, 0.9688, 1.0, 1.0, 1.0, 0.9062, 1.0, 0.875, 1.0, 0.875, 1.0, 0.9062, 1.0, 0.125, 1.0, 0.09375, 1.0, 0.09375, 1.0, 0.125, 1.0, 0.09375, 1.0, 0.0625, 1.0, 0.0625, 1.0, 0.09375, 1.0, 0.875, 1.0, 0.8437, 1.0, 0.8437, 1.0, 0.875, 1.0, 0.0625, 1.0, 0.03125, 1.0, 0.03125, 1.0, 0.0625, 1.0, 0.0625, 1.0, 0.03125, 1.0, 0.03125, 1.0, 0.0625, 1.0, 0.875, 1.0, 0.8438, 1.0, 0.8437, 1.0, 0.875, 1.0, 0.09375, 1.0, 0.0625, 1.0, 0.0625, 1.0, 0.09375, 1.0, 0.125, 1.0, 0.09375, 1.0, 0.09375, 1.0, 0.125, 1.0, 0.9062, 1.0, 0.875, 1.0, 0.875, 1.0, 0.9062, 1.0, 1.0, 1.0, 0.9688, 1.0, 0.9687, 1.0, 1.0, 1.0, 0.1562, 1.0, 0.125, 1.0, 0.125, 1.0, 0.1562, 1.0, 0.9375, 1.0, 0.9062, 1.0, 0.9062, 1.0, 0.9375, 1.0, 0.9688, 1.0, 0.9375, 1.0, 0.9375, 1.0, 0.9687, 1.0, 0.03125, 1.0, 0.0, 1.0, 0.0, 1.0, 0.03125, 1.0, 0.0625, 1.0, 0.03125, 1.0, 0.03125, 1.0, 0.0625, 1.0, 0.875, 1.0, 0.8437, 1.0, 0.8437, 1.0, 0.875, 1.0, 0.09375, 1.0, 0.0625, 1.0, 0.0625, 1.0, 0.09375, 1.0, 0.125, 1.0, 0.09375, 1.0, 0.09375, 1.0, 0.125, 1.0, 0.9062, 1.0, 0.875, 1.0, 0.875, 1.0, 0.9062, 1.0, 1.0, 1.0, 0.9687, 1.0, 0.9688, 1.0, 1.0, 1.0, 0.1562, 1.0, 0.125, 1.0, 0.125, 1.0, 0.1562, 1.0, 0.9062, 1.0, 0.9062, 1.0, 0.9062, 1.0, 0.9062, 1.0, 0.9688, 1.0, 0.9375, 1.0, 0.9375, 1.0, 0.9688, 1.0, 0.03125, 1.0, 0.0, 1.0, 0.0, 1.0, 0.03125, 1.0, 0.9688, 1.0, 0.9375, 1.0, 0.9375, 1.0, 0.9688, 1.0, 0.9375, 1.0, 0.9062, 1.0, 0.9062, 1.0, 0.9375, 1.0, 0.9375, 1.0, 0.9062, 1.0, 0.9062, 1.0, 0.9375, 1.0, 0.9687, 1.0, 0.9375, 1.0, 0.9375, 1.0, 0.9688, 1.0, 0.9688, 1.0, 0.9688, 1.0, 0.9688, 1.0, 0.9688, 1.0, 0.9062, 1.0, 0.9062, 1.0, 0.9062, 1.0, 0.9062, 1.0, 0.9062, 1.0, 0.9375, 1.0, 0.9375, 1.0, 0.9062, 1.0, 0.9375, 1.0, 0.9062, 1.0, 0.9062, 1.0, 0.9375, 1.0, 0.9687, 1.0, 0.9375, 1.0, 0.9375, 1.0, 0.9687, 1.0, 0.9062, 1.0, 0.9375, 1.0, 0.9375, 1.0, 0.9062, 1.0, 0.9375, 1.0, 0.9688, 1.0, 0.9688, 1.0, 0.9375, 1.0, 0.9688, 1.0, 0.9687, 1.0, 0.9687, 1.0, 0.9688, 1.0])
me_roofmesh.use_remesh_preserve_volume = False
me_roofmesh.use_remesh_preserve_attributes = False
me_roofmesh.use_mirror_vertex_groups = False
me_roofmesh.update()

# ---- objects
ob_floor_col = bpy.data.objects.new('floor-col', me_floormesh)
ob_roof_col = bpy.data.objects.new('roof-col', me_roofmesh)

# ---- transforms, parenting, visibility, modifiers, constraints
ob_floor_col.location = (0.0, 0.0, 0.0)
ob_floor_col.lineart.crease_threshold = 0.0
_m = ob_floor_col.modifiers.new('EdgeSplit', 'EDGE_SPLIT')
ob_roof_col.location = (0.0, 0.0, 0.0)
ob_roof_col.lineart.crease_threshold = 0.0
_m = ob_roof_col.modifiers.new('EdgeSplit', 'EDGE_SPLIT')

# ---- collection membership
col_collection.objects.link(ob_floor_col)
col_collection.objects.link(ob_roof_col)

# ---- scene / render settings (as saved in the file)
scene.frame_start = 1; scene.frame_end = 250; scene.frame_set(1)
scene.render.engine = 'BLENDER_EEVEE_NEXT'
scene.cycles.use_denoising = False
scene.cycles.samples = 128
scene.cycles.sampling_pattern = 'TABULATED_SOBOL'
scene.cycles.use_adaptive_sampling = False
scene.cycles.use_light_tree = False
scene.view_settings.view_transform = 'Filmic'
bpy.context.view_layer.update()

# ---- added for rendering (the .blend has no active camera and no usable light): camera, sun
cam_auto = bpy.data.cameras.new('AutoCamera')
cam_auto.lens = 50.0
cam_auto.sensor_width = 36.0
cam_auto.clip_end = 17008.3
ob_auto_camera = bpy.data.objects.new('AutoCamera', cam_auto)
scene.collection.objects.link(ob_auto_camera)
ob_auto_camera.location = (969.136, -1337.46, 970.546)
ob_auto_camera.rotation_euler = (1.09748, -7.21219e-08, 0.694738)
scene.camera = ob_auto_camera
light_auto_sun = bpy.data.lights.new('AutoSun', 'SUN')
light_auto_sun.energy = 3.0
light_auto_sun.angle = 0.0523599
ob_auto_sun = bpy.data.objects.new('AutoSun', light_auto_sun)
scene.collection.objects.link(ob_auto_sun)
ob_auto_sun.rotation_euler = (0.872665, 0.174533, 0.523599)
bpy.context.view_layer.update()

